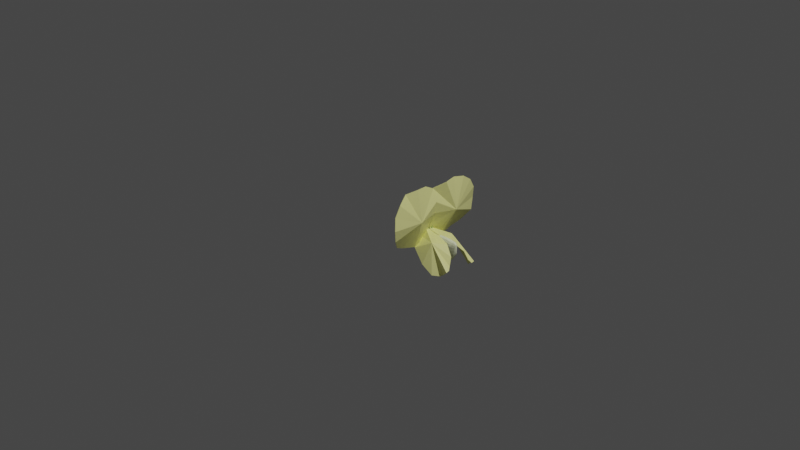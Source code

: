 # Source: CowpeaFlower_open_yellow.blend  (saved by Blender 3.4.6; exported with 4.5.12 LTS)
import bpy
from mathutils import Matrix  # noqa: F401  (used for matrix-valued properties, if any)

bpy.ops.wm.read_factory_settings(use_empty=True)
scene = bpy.context.scene
scene.name = 'Scene'

# ---- collections
col_collection = bpy.data.collections.new('Collection'); scene.collection.children.link(col_collection)

# ---- materials (node trees are filled in below, after node groups)
mat_material_002 = bpy.data.materials.new('Material.002')
mat_material_002.use_transparent_shadow = False
mat_material_003 = bpy.data.materials.new('Material.003')
mat_material_003.alpha_threshold = 0.0
mat_material_003.use_transparent_shadow = False
mat_material_003.roughness = 0.5
mat_material_003.line_color = (0.0, 0.0, 0.0, 1.0)
mat_material_004 = bpy.data.materials.new('Material.004')
mat_material_004.use_transparent_shadow = False

# ---- material node trees
mat_material_002.use_nodes = True; mat_material_002.node_tree.nodes.clear()
_N = mat_material_002.node_tree.nodes; _L = mat_material_002.node_tree.links
n0 = _N.new('ShaderNodeBsdfPrincipled'); n0.name = 'Principled BSDF'; n0.location = (10, 300)
n0.distribution = 'GGX'
n0.subsurface_method = 'RANDOM_WALK_SKIN'
n0.inputs[0].default_value = (0.9216, 0.9165, 0.3444, 1.0)
n0.inputs[3].default_value = 1.45
n0.inputs[27].default_value = (0.0, 0.0, 0.0, 1.0)
n0.inputs[28].default_value = 1.0
n1 = _N.new('ShaderNodeOutputMaterial'); n1.name = 'Material Output'; n1.location = (300, 300)
_L.new(n0.outputs[0], n1.inputs[0])
n1.is_active_output = True
mat_material_003.use_nodes = True; mat_material_003.node_tree.nodes.clear()
_N = mat_material_003.node_tree.nodes; _L = mat_material_003.node_tree.links
n0 = _N.new('ShaderNodeOutputMaterial'); n0.name = 'Material Output'; n0.location = (300, 300)
n1 = _N.new('ShaderNodeBsdfPrincipled'); n1.name = 'Principled BSDF'; n1.location = (10, 300)
n1.distribution = 'GGX'
n1.subsurface_method = 'RANDOM_WALK_SKIN'
n1.inputs[0].default_value = (0.9541, 1.0, 0.6766, 1.0)
n1.inputs[3].default_value = 1.45
n1.inputs[27].default_value = (0.0, 0.0, 0.0, 1.0)
n1.inputs[28].default_value = 1.0
_L.new(n1.outputs[0], n0.inputs[0])
n0.is_active_output = True
mat_material_004.use_nodes = True; mat_material_004.node_tree.nodes.clear()
_N = mat_material_004.node_tree.nodes; _L = mat_material_004.node_tree.links
n0 = _N.new('ShaderNodeBsdfPrincipled'); n0.name = 'Principled BSDF'; n0.location = (10, 300)
n0.distribution = 'GGX'
n0.subsurface_method = 'RANDOM_WALK_SKIN'
n0.inputs[0].default_value = (0.341, 0.4969, 0.1692, 1.0)
n0.inputs[3].default_value = 1.45
n0.inputs[27].default_value = (0.0, 0.0, 0.0, 1.0)
n0.inputs[28].default_value = 1.0
n1 = _N.new('ShaderNodeOutputMaterial'); n1.name = 'Material Output'; n1.location = (300, 300)
_L.new(n0.outputs[0], n1.inputs[0])
n1.is_active_output = True

# ---- world
world_world = bpy.data.worlds.new('World'); scene.world = world_world
world_world.use_nodes = True; world_world.node_tree.nodes.clear()
_N = world_world.node_tree.nodes; _L = world_world.node_tree.links
n0 = _N.new('ShaderNodeOutputWorld'); n0.name = 'World Output'; n0.location = (300, 300)
n1 = _N.new('ShaderNodeBackground'); n1.name = 'Background'; n1.location = (10, 300)
n1.inputs[0].default_value = (0.05088, 0.05088, 0.05088, 1.0)
_L.new(n1.outputs[0], n0.inputs[0])
n0.is_active_output = True
world_world.color = (0.05088, 0.05088, 0.05088)
world_world.use_sun_shadow = False
world_world.sun_shadow_jitter_overblur = 0.0

# ---- cameras
cam_camera = bpy.data.cameras.new('Camera')
cam_camera.clip_end = 100.0
cam_camera.ortho_scale = 7.314

# ---- lights
light_light = bpy.data.lights.new('Light', 'POINT')
light_light.transmission_factor = 0.0
light_light.energy = 1000.0
light_light.shadow_soft_size = 0.1
light_light.shadow_maximum_resolution = 0.006
light_light.use_absolute_resolution = True

# ---- meshes
me_circle = bpy.data.meshes.new('Circle')
me_circle.from_pydata([(-0.05593, -0.001766, 0.1739), (-0.05238, 0.9983, 0.03514), (-0.4427, 0.922, 0.04998), (-0.7621, 0.7054, 0.04673), (-0.9647, 0.3814, 0.0444), (-1.023, -0.0007238, 0.02252), (-0.9892, -0.3835, 0.05763), (-0.7794, -0.7069, -0.04427), (-0.4019, -0.6899, 0.05293), (-0.01432, -0.6876, 0.04735), (0.3834, -0.6599, -0.00255), (0.6279, -0.658, -0.03013), (0.8672, -0.3435, -0.008532), (1.01, -0.1297, -0.009201), (0.8462, 0.3824, -0.03271), (0.6807, 0.7063, -0.000336), (0.3255, 0.9221, 0.07728), (-0.002053, -1.37, 0.1378), (0.02292, -2.369, 0.09795), (-0.3493, -2.312, 0.03933), (-0.6698, -2.111, 0.004131), (-0.8688, -1.797, -0.06549), (-0.9688, -1.419, -0.01011), (-0.9344, -1.034, -0.0435), (-0.7711, -0.7014, -0.04265), (-0.3931, -0.6997, 0.05406), (-0.005338, -0.6824, 0.04665), (0.3936, -0.6898, -0.004445), (0.6376, -0.6794, -0.03089), (0.8926, -0.9815, -0.01008), (1.05, -1.187, -0.005278), (0.9129, -1.707, -0.006934), (0.7513, -2.04, 0.02512), (0.4111, -2.274, 0.09022), (0.6625, -1.081, 0.2595), (0.6455, -0.7673, 0.4286), (0.5905, -0.6795, 0.2779), (0.5718, -0.6269, 0.1545), (0.5758, -0.6413, 0.03119), (0.5811, -0.7364, -0.04579), (0.7901, -0.9001, -0.01238), (0.9289, -1.065, 0.005479), (1.065, -1.193, -0.003932), (1.289, -1.376, 0.2707), (1.428, -1.389, 0.4898), (1.388, -1.262, 0.5982), (1.243, -1.293, 0.6717), (1.121, -1.293, 0.7166), (1.085, -1.189, 0.7131), (1.032, -1.075, 0.6666), (0.834, -0.9176, 0.6008), (0.6161, -0.239, 0.258), (0.6387, -0.5531, 0.4286), (0.5894, -0.6441, 0.2779), (0.5741, -0.6978, 0.1543), (0.5773, -0.6832, 0.03077), (0.5759, -0.588, -0.04395), (0.7733, -0.4114, -0.007906), (0.9013, -0.2386, 0.00554), (1.028, -0.1022, -0.007675), (1.11, 0.06383, 0.2553), (1.324, 0.01231, 0.4862), (1.371, -0.08666, 0.6056), (1.238, -0.08355, 0.6616), (1.146, -0.1082, 0.709), (1.154, -0.2249, 0.7183), (1.061, -0.3115, 0.675), (0.8092, -0.3995, 0.6079), (0.7331, -0.6329, -0.1441), (0.7489, -0.6327, -0.1626), (0.7489, -0.6327, -0.1626), (0.8231, -0.5992, -0.1659), (0.7542, -0.6206, -0.1627), (0.7702, -0.61, -0.1635), (0.7944, -0.6025, -0.1646), (0.8505, -0.6253, 0.5708), (0.8254, -0.6311, 0.5714), (0.8406, -0.626, 0.5711), (0.8325, -0.6273, 0.5713), (0.8272, -0.6291, 0.5713), (0.8073, -0.6622, -0.1665), (0.7492, -0.6403, -0.1628), (0.7854, -0.6611, -0.1654), (0.7666, -0.6565, -0.1642), (0.7539, -0.6492, -0.1632), (0.8254, -0.6324, 0.5714), (0.8446, -0.6356, 0.571), (0.8269, -0.6338, 0.5714), (0.831, -0.6349, 0.5713), (0.8372, -0.6355, 0.5712), (0.8334, -0.5989, -0.1663), (0.8991, -0.6238, -0.1689), (0.8582, -0.6001, -0.1672), (0.8795, -0.6053, -0.168), (0.8938, -0.6136, -0.1686), (0.8779, -0.6288, 0.5694), (0.8541, -0.6252, 0.5706), (0.876, -0.6272, 0.5695), (0.8708, -0.6259, 0.5698), (0.8631, -0.6252, 0.5702), (0.8995, -0.6344, -0.1691), (0.8409, -0.6611, -0.1678), (0.8953, -0.644, -0.1691), (0.8828, -0.6525, -0.1689), (0.8637, -0.6585, -0.1685), (0.8564, -0.6352, 0.5706), (0.8779, -0.6305, 0.5694), (0.8647, -0.6346, 0.5702), (0.8717, -0.6335, 0.5698), (0.8764, -0.6321, 0.5695), (0.7226, -0.633, -0.1177), (0.7033, -0.6332, -0.07435), (0.6514, -0.634, 0.02477), (0.5968, -0.635, 0.156), (0.56, -0.6355, 0.2775), (0.5237, -0.6363, 0.3842), (0.5208, -0.6366, 0.461), (0.5435, -0.5841, 0.4603), (0.5503, -0.5818, 0.3822), (0.5835, -0.5851, 0.275), (0.6171, -0.592, 0.1537), (0.6671, -0.6004, 0.02323), (0.7141, -0.6093, -0.07477), (0.7293, -0.6134, -0.1168), (0.7399, -0.6169, -0.1442), (0.7542, -0.6206, -0.1627), (0.619, -0.5379, 0.4557), (0.6346, -0.5336, 0.3739), (0.6533, -0.5408, 0.2679), (0.6773, -0.5542, 0.1466), (0.7139, -0.5708, 0.01797), (0.7467, -0.5883, -0.07713), (0.7524, -0.5945, -0.1159), (0.7608, -0.6026, -0.1452), (0.7702, -0.61, -0.1635), (0.7492, -0.5044, 0.4444), (0.7681, -0.4989, 0.3604), (0.7587, -0.5094, 0.2572), (0.7671, -0.5274, 0.1369), (0.7834, -0.5498, 0.0115), (0.7953, -0.5735, -0.08001), (0.7926, -0.5802, -0.1164), (0.793, -0.5926, -0.1467), (0.7944, -0.6025, -0.1646), (0.9242, -0.4886, 0.4268), (0.904, -0.4839, 0.3468), (0.8839, -0.4955, 0.2448), (0.8716, -0.5157, 0.127), (0.864, -0.5407, 0.006197), (0.8519, -0.567, -0.08224), (0.8429, -0.574, -0.1179), (0.8312, -0.5881, -0.1482), (0.8231, -0.5992, -0.1659), (0.5241, -0.6695, 0.4609), (0.5249, -0.6706, 0.3842), (0.561, -0.6672, 0.2775), (0.5977, -0.662, 0.1559), (0.6521, -0.6552, 0.02436), (0.7039, -0.6482, -0.0748), (0.7231, -0.6451, -0.1181), (0.7335, -0.643, -0.1444), (0.7492, -0.6403, -0.1628), (0.7539, -0.6492, -0.1632), (0.7396, -0.6548, -0.145), (0.7295, -0.6596, -0.1184), (0.7135, -0.6657, -0.07624), (0.6659, -0.6799, 0.02216), (0.6151, -0.6935, 0.1537), (0.5811, -0.7042, 0.2756), (0.5471, -0.7106, 0.3828), (0.5501, -0.7079, 0.46), (0.7666, -0.6565, -0.1642), (0.7561, -0.6646, -0.1463), (0.7475, -0.6728, -0.1183), (0.7396, -0.68, -0.07916), (0.7032, -0.7, 0.01693), (0.6628, -0.7192, 0.1478), (0.6361, -0.7344, 0.2702), (0.6109, -0.7431, 0.3769), (0.6074, -0.7394, 0.4566), (0.7854, -0.6611, -0.1654), (0.781, -0.6707, -0.1479), (0.7774, -0.6822, -0.1187), (0.7775, -0.6889, -0.08232), (0.7576, -0.7125, 0.01054), (0.7327, -0.7351, 0.1395), (0.7175, -0.7531, 0.2621), (0.7135, -0.7629, 0.3667), (0.6867, -0.7591, 0.4511), (0.8073, -0.6622, -0.1665), (0.8102, -0.6722, -0.1493), (0.8153, -0.685, -0.1198), (0.8211, -0.6911, -0.08469), (0.8199, -0.7155, 0.005074), (0.8134, -0.739, 0.1309), (0.8125, -0.7576, 0.2526), (0.8269, -0.7674, 0.3553), (0.8176, -0.7627, 0.4384), (1.294, -0.5939, 0.3902), (1.293, -0.5931, 0.3081), (1.215, -0.5973, 0.2118), (1.14, -0.6029, 0.1042), (1.071, -0.6091, -0.001814), (0.999, -0.6156, -0.08519), (0.9636, -0.6185, -0.1248), (0.9315, -0.6211, -0.1515), (0.8991, -0.6238, -0.1689), (0.8938, -0.6136, -0.1686), (0.9246, -0.6076, -0.1511), (0.9568, -0.6016, -0.1238), (0.9889, -0.5955, -0.08472), (1.057, -0.5809, -0.001002), (1.122, -0.5668, 0.1059), (1.192, -0.5551, 0.214), (1.266, -0.5474, 0.3106), (1.268, -0.5499, 0.3925), (0.8795, -0.6053, -0.168), (0.9061, -0.5964, -0.1505), (0.9374, -0.5865, -0.1216), (0.9615, -0.5791, -0.08422), (1.018, -0.5578, 0.0004306), (1.072, -0.5374, 0.1105), (1.128, -0.5207, 0.2203), (1.19, -0.5105, 0.3181), (1.198, -0.5142, 0.3995), (0.8582, -0.6001, -0.1672), (0.878, -0.5895, -0.1497), (0.9038, -0.5762, -0.1196), (0.9206, -0.5689, -0.08363), (0.961, -0.5433, 0.002314), (0.9975, -0.519, 0.1167), (1.035, -0.4996, 0.2297), (1.076, -0.488, 0.3295), (1.094, -0.4921, 0.4099), (0.8334, -0.5989, -0.1663), (0.8449, -0.5877, -0.1487), (0.8609, -0.5735, -0.1184), (0.8721, -0.5664, -0.08277), (0.8925, -0.5398, 0.00484), (0.9087, -0.5145, 0.1239), (0.9286, -0.4942, 0.2404), (0.9527, -0.4824, 0.3419), (0.9782, -0.4869, 0.4214), (0.8995, -0.6344, -0.1691), (0.932, -0.6351, -0.1518), (0.9642, -0.6358, -0.1251), (0.9998, -0.6365, -0.08556), (1.072, -0.6386, -0.002155), (1.142, -0.6406, 0.1042), (1.216, -0.6416, 0.2118), (1.295, -0.6409, 0.3081), (1.295, -0.64, 0.3902), (1.274, -0.6819, 0.3923), (1.273, -0.6844, 0.3104), (1.198, -0.6817, 0.2138), (1.127, -0.6747, 0.1057), (1.061, -0.6653, -0.002081), (0.9918, -0.6555, -0.08583), (0.9592, -0.6516, -0.1248), (0.9267, -0.6479, -0.1519), (0.8953, -0.644, -0.1691), (1.212, -0.7187, 0.3987), (1.206, -0.7227, 0.3173), (1.141, -0.7169, 0.2196), (1.083, -0.7047, 0.1095), (1.027, -0.6888, -0.001599), (0.9679, -0.6721, -0.08613), (0.9427, -0.6666, -0.1234), (0.9105, -0.6593, -0.1517), (0.8828, -0.6525, -0.1689), (1.119, -0.745, 0.4084), (1.102, -0.7502, 0.3277), (1.056, -0.742, 0.2282), (1.016, -0.7259, 0.1146), (0.9759, -0.7053, -0.0008498), (0.9313, -0.6839, -0.08637), (0.9132, -0.6781, -0.122), (0.8852, -0.6673, -0.1514), (0.8637, -0.6585, -0.1685), (1.014, -0.7565, 0.4192), (0.9857, -0.7624, 0.3394), (0.9579, -0.753, 0.2381), (0.9352, -0.7351, 0.1205), (0.9137, -0.7125, 0.0005026), (0.8872, -0.689, -0.08627), (0.8744, -0.6831, -0.1213), (0.8551, -0.6708, -0.1508), (0.8409, -0.6611, -0.1678), (0.5719, -0.6375, 0.5473), (0.5843, -0.6677, 0.5464), (0.6208, -0.6806, 0.5444), (0.6856, -0.688, 0.543), (0.762, -0.6889, 0.5441), (1.1, -0.5941, 0.5193), (1.054, -0.5794, 0.5238), (0.9773, -0.5711, 0.5315), (0.8777, -0.5705, 0.5413), (1.115, -0.6321, 0.5179), (0.5851, -0.6151, 0.5464), (0.6364, -0.5949, 0.5441), (0.7305, -0.5795, 0.5433), (0.8364, -0.5718, 0.5436), (0.5729, -0.6514, 0.5472), (1.114, -0.6126, 0.5179), (1.102, -0.65, 0.5191), (1.061, -0.666, 0.5231), (0.9904, -0.6782, 0.5301), (0.8982, -0.6846, 0.5397), (0.5329, -0.6006, 0.5065), (0.6032, -0.5672, 0.5024), (0.7395, -0.542, 0.4939), (0.8803, -0.5302, 0.4852), (0.5187, -0.6614, 0.507), (1.204, -0.6032, 0.454), (1.188, -0.6659, 0.4558), (1.136, -0.6924, 0.4611), (1.054, -0.7116, 0.4693), (0.9546, -0.7206, 0.4793), (0.5152, -0.638, 0.5072), (0.5419, -0.6886, 0.5058), (0.5972, -0.7105, 0.5022), (0.6838, -0.7236, 0.4973), (0.7898, -0.7258, 0.4912), (1.184, -0.572, 0.4559), (1.126, -0.5468, 0.4616), (1.035, -0.5316, 0.4707), (0.928, -0.5287, 0.4813), (1.205, -0.6361, 0.454)], [], [(0, 1, 2), (0, 2, 3), (0, 3, 4), (0, 4, 5), (0, 5, 6), (0, 6, 7), (0, 7, 8), (0, 8, 9), (0, 9, 10), (0, 10, 11), (0, 11, 12), (0, 12, 13), (0, 13, 14), (0, 14, 15), (0, 15, 16), (0, 16, 1), (17, 18, 19), (17, 19, 20), (17, 20, 21), (17, 21, 22), (17, 22, 23), (17, 23, 24), (17, 24, 25), (17, 25, 26), (17, 26, 27), (17, 27, 28), (17, 28, 29), (17, 29, 30), (17, 30, 31), (17, 31, 32), (17, 32, 33), (17, 33, 18), (34, 35, 36), (34, 36, 37), (34, 37, 38), (34, 38, 39), (34, 39, 40), (34, 40, 41), (34, 41, 42), (34, 42, 43), (34, 43, 44), (34, 44, 45), (34, 45, 46), (34, 46, 47), (34, 47, 48), (34, 48, 49), (34, 49, 50), (34, 50, 35), (51, 52, 53), (51, 53, 54), (51, 54, 55), (51, 55, 56), (51, 56, 57), (51, 57, 58), (51, 58, 59), (51, 59, 60), (51, 60, 61), (51, 61, 62), (51, 62, 63), (51, 63, 64), (51, 64, 65), (51, 65, 66), (51, 66, 67), (51, 67, 52), (288, 302, 85, 76), (296, 301, 75, 96), (100, 91, 206, 243), (288, 76, 79, 298), (298, 79, 78, 299), (299, 78, 77, 300), (300, 77, 75, 301), (100, 102, 103, 104, 101, 80, 82, 83, 84, 81, 70, 72, 73, 74, 71, 90, 92, 93, 94, 91), (161, 81, 84, 162), (162, 84, 83, 171), (171, 83, 82, 180), (180, 82, 80, 189), (287, 189, 80, 101), (206, 91, 94, 207), (207, 94, 93, 216), (216, 93, 92, 225), (225, 92, 90, 234), (95, 97, 98, 99, 96, 75, 77, 78, 79, 76, 85, 87, 88, 89, 86, 105, 107, 108, 109, 106), (297, 106, 109, 304), (304, 109, 108, 305), (305, 108, 107, 306), (306, 107, 105, 307), (297, 303, 95, 106), (243, 206, 205, 244), (244, 205, 204, 245), (245, 204, 203, 246), (246, 203, 202, 247), (247, 202, 201, 248), (248, 201, 200, 249), (249, 200, 199, 250), (250, 199, 198, 251), (104, 278, 287, 101), (278, 277, 286, 287), (277, 276, 285, 286), (276, 275, 284, 285), (275, 274, 283, 284), (274, 273, 282, 283), (273, 272, 281, 282), (272, 271, 280, 281), (271, 270, 279, 280), (103, 269, 278, 104), (269, 268, 277, 278), (268, 267, 276, 277), (267, 266, 275, 276), (266, 265, 274, 275), (265, 264, 273, 274), (264, 263, 272, 273), (263, 262, 271, 272), (262, 261, 270, 271), (102, 260, 269, 103), (260, 259, 268, 269), (259, 258, 267, 268), (258, 257, 266, 267), (257, 256, 265, 266), (256, 255, 264, 265), (255, 254, 263, 264), (254, 253, 262, 263), (253, 252, 261, 262), (100, 243, 260, 102), (243, 244, 259, 260), (244, 245, 258, 259), (245, 246, 257, 258), (246, 247, 256, 257), (247, 248, 255, 256), (248, 249, 254, 255), (249, 250, 253, 254), (250, 251, 252, 253), (325, 233, 242, 326), (233, 232, 241, 242), (232, 231, 240, 241), (231, 230, 239, 240), (230, 229, 238, 239), (229, 228, 237, 238), (228, 227, 236, 237), (227, 226, 235, 236), (226, 225, 234, 235), (324, 224, 233, 325), (224, 223, 232, 233), (223, 222, 231, 232), (222, 221, 230, 231), (221, 220, 229, 230), (220, 219, 228, 229), (219, 218, 227, 228), (218, 217, 226, 227), (217, 216, 225, 226), (323, 215, 224, 324), (215, 214, 223, 224), (214, 213, 222, 223), (213, 212, 221, 222), (212, 211, 220, 221), (211, 210, 219, 220), (210, 209, 218, 219), (209, 208, 217, 218), (208, 207, 216, 217), (313, 198, 215, 323), (198, 199, 214, 215), (199, 200, 213, 214), (200, 201, 212, 213), (201, 202, 211, 212), (202, 203, 210, 211), (203, 204, 209, 210), (204, 205, 208, 209), (205, 206, 207, 208), (317, 322, 197, 279), (279, 197, 196, 280), (280, 196, 195, 281), (281, 195, 194, 282), (282, 194, 193, 283), (283, 193, 192, 284), (284, 192, 191, 285), (285, 191, 190, 286), (286, 190, 189, 287), (321, 188, 197, 322), (188, 187, 196, 197), (187, 186, 195, 196), (186, 185, 194, 195), (185, 184, 193, 194), (184, 183, 192, 193), (183, 182, 191, 192), (182, 181, 190, 191), (181, 180, 189, 190), (320, 179, 188, 321), (179, 178, 187, 188), (178, 177, 186, 187), (177, 176, 185, 186), (176, 175, 184, 185), (175, 174, 183, 184), (174, 173, 182, 183), (173, 172, 181, 182), (172, 171, 180, 181), (319, 170, 179, 320), (170, 169, 178, 179), (169, 168, 177, 178), (168, 167, 176, 177), (167, 166, 175, 176), (166, 165, 174, 175), (165, 164, 173, 174), (164, 163, 172, 173), (163, 162, 171, 172), (312, 153, 170, 319), (153, 154, 169, 170), (154, 155, 168, 169), (155, 156, 167, 168), (156, 157, 166, 167), (157, 158, 165, 166), (158, 159, 164, 165), (159, 160, 163, 164), (160, 161, 162, 163), (74, 143, 152, 71), (143, 142, 151, 152), (142, 141, 150, 151), (141, 140, 149, 150), (140, 139, 148, 149), (139, 138, 147, 148), (138, 137, 146, 147), (137, 136, 145, 146), (136, 135, 144, 145), (73, 134, 143, 74), (134, 133, 142, 143), (133, 132, 141, 142), (132, 131, 140, 141), (131, 130, 139, 140), (130, 129, 138, 139), (129, 128, 137, 138), (128, 127, 136, 137), (127, 126, 135, 136), (72, 125, 134, 73), (125, 124, 133, 134), (124, 123, 132, 133), (123, 122, 131, 132), (122, 121, 130, 131), (121, 120, 129, 130), (120, 119, 128, 129), (119, 118, 127, 128), (118, 117, 126, 127), (70, 69, 125, 72), (69, 68, 124, 125), (68, 110, 123, 124), (110, 111, 122, 123), (111, 112, 121, 122), (112, 113, 120, 121), (113, 114, 119, 120), (114, 115, 118, 119), (115, 116, 117, 118), (90, 71, 152, 234), (234, 152, 151, 235), (235, 151, 150, 236), (236, 150, 149, 237), (237, 149, 148, 238), (238, 148, 147, 239), (239, 147, 146, 240), (240, 146, 145, 241), (241, 145, 144, 242), (70, 81, 161, 69), (69, 161, 160, 68), (68, 160, 159, 110), (110, 159, 158, 111), (111, 158, 157, 112), (112, 157, 156, 113), (113, 156, 155, 114), (114, 155, 154, 115), (115, 154, 153, 116), (85, 302, 289, 87), (87, 289, 290, 88), (88, 290, 291, 89), (89, 291, 292, 86), (105, 86, 292, 307), (95, 303, 293, 97), (97, 293, 294, 98), (98, 294, 295, 99), (99, 295, 296, 96), (327, 313, 303, 297), (316, 306, 307, 317), (315, 305, 306, 316), (314, 304, 305, 315), (327, 297, 304, 314), (310, 300, 301, 311), (309, 299, 300, 310), (308, 298, 299, 309), (318, 288, 298, 308), (326, 311, 301, 296), (318, 312, 302, 288), (116, 153, 312, 318), (242, 144, 311, 326), (116, 318, 308, 117), (117, 308, 309, 126), (126, 309, 310, 135), (135, 310, 311, 144), (251, 327, 314, 252), (252, 314, 315, 261), (261, 315, 316, 270), (270, 316, 317, 279), (251, 198, 313, 327), (302, 312, 319, 289), (289, 319, 320, 290), (290, 320, 321, 291), (291, 321, 322, 292), (307, 292, 322, 317), (303, 313, 323, 293), (293, 323, 324, 294), (294, 324, 325, 295), (295, 325, 326, 296)])
me_circle.polygons.foreach_set('material_index', [0, 0, 0, 0, 0, 0, 0, 0, 0, 0, 0, 0, 0, 0, 0, 0, 0, 0, 0, 0, 0, 0, 0, 0, 0, 0, 0, 0, 0, 0, 0, 0, 0, 0, 0, 0, 0, 0, 0, 0, 0, 0, 0, 0, 0, 0, 0, 0, 0, 0, 0, 0, 0, 0, 0, 0, 0, 0, 0, 0, 0, 0, 0, 0, 1, 1, 1, 1, 1, 1, 1, 1, 1, 1, 1, 1, 1, 1, 1, 1, 1, 1, 1, 1, 1, 1, 1, 1, 1, 1, 1, 1, 1, 1, 1, 1, 1, 1, 1, 1, 1, 1, 1, 1, 1, 1, 1, 1, 1, 1, 1, 1, 1, 1, 1, 1, 1, 1, 1, 1, 1, 1, 1, 1, 1, 1, 1, 1, 1, 1, 1, 1, 1, 1, 1, 1, 1, 1, 1, 1, 1, 1, 1, 1, 1, 1, 1, 1, 1, 1, 1, 1, 1, 1, 1, 1, 1, 1, 1, 1, 1, 1, 1, 1, 1, 1, 1, 1, 1, 1, 1, 1, 1, 1, 1, 1, 1, 1, 1, 1, 1, 1, 1, 1, 1, 1, 1, 1, 1, 1, 1, 1, 1, 1, 1, 1, 1, 1, 1, 1, 1, 1, 1, 1, 1, 1, 1, 1, 1, 1, 1, 1, 1, 1, 1, 1, 1, 1, 1, 1, 1, 1, 1, 1, 1, 1, 1, 1, 1, 1, 1, 1, 1, 1, 1, 1, 1, 1, 1, 1, 1, 1, 1, 1, 1, 1, 1, 1, 1, 1, 1, 1, 1, 1, 1, 1, 1, 1, 1, 1, 1, 1, 1, 1, 1, 1, 1, 1, 1, 1, 1, 1, 1, 1, 1, 1, 1, 1, 1, 1, 1, 1, 1, 1, 1, 1, 1, 1, 1, 1, 1, 1, 1, 1, 1, 1, 1, 1, 1, 1, 1, 1, 1, 1, 1, 1])
_uv = me_circle.uv_layers.new(name='UVMap')
_uv.uv.foreach_set('vector', [0.5, 0.5, 0.5, 1.0, 0.3087, 0.9619, 0.5, 0.5, 0.3087, 0.9619, 0.1464, 0.8536, 0.5, 0.5, 0.1464, 0.8536, 0.03806, 0.6913, 0.5, 0.5, 0.03806, 0.6913, 0.0, 0.5, 0.5, 0.5, 0.0, 0.5, 0.03806, 0.3087, 0.5, 0.5, 0.03806, 0.3087, 0.1464, 0.1464, 0.5, 0.5, 0.1464, 0.1464, 0.3087, 0.03806, 0.5, 0.5, 0.3087, 0.03806, 0.5, 0.0, 0.5, 0.5, 0.5, 0.0, 0.6913, 0.03806, 0.5, 0.5, 0.6913, 0.03806, 0.8536, 0.1464, 0.5, 0.5, 0.8536, 0.1464, 0.9619, 0.3087, 0.5, 0.5, 0.9619, 0.3087, 1.0, 0.5, 0.5, 0.5, 1.0, 0.5, 0.9619, 0.6913, 0.5, 0.5, 0.9619, 0.6913, 0.8536, 0.8536, 0.5, 0.5, 0.8536, 0.8536, 0.6913, 0.9619, 0.5, 0.5, 0.6913, 0.9619, 0.5, 1.0, 0.5, 0.5, 0.5, 1.0, 0.3087, 0.9619, 0.5, 0.5, 0.3087, 0.9619, 0.1464, 0.8536, 0.5, 0.5, 0.1464, 0.8536, 0.03806, 0.6913, 0.5, 0.5, 0.03806, 0.6913, 0.0, 0.5, 0.5, 0.5, 0.0, 0.5, 0.03806, 0.3087, 0.5, 0.5, 0.03806, 0.3087, 0.1464, 0.1464, 0.5, 0.5, 0.1464, 0.1464, 0.3087, 0.03806, 0.5, 0.5, 0.3087, 0.03806, 0.5, 0.0, 0.5, 0.5, 0.5, 0.0, 0.6913, 0.03806, 0.5, 0.5, 0.6913, 0.03806, 0.8536, 0.1464, 0.5, 0.5, 0.8536, 0.1464, 0.9619, 0.3087, 0.5, 0.5, 0.9619, 0.3087, 1.0, 0.5, 0.5, 0.5, 1.0, 0.5, 0.9619, 0.6913, 0.5, 0.5, 0.9619, 0.6913, 0.8536, 0.8536, 0.5, 0.5, 0.8536, 0.8536, 0.6913, 0.9619, 0.5, 0.5, 0.6913, 0.9619, 0.5, 1.0, 0.5, 0.5, 0.5, 1.0, 0.3087, 0.9619, 0.5, 0.5, 0.3087, 0.9619, 0.1464, 0.8536, 0.5, 0.5, 0.1464, 0.8536, 0.03806, 0.6913, 0.5, 0.5, 0.03806, 0.6913, 0.0, 0.5, 0.5, 0.5, 0.0, 0.5, 0.03806, 0.3087, 0.5, 0.5, 0.03806, 0.3087, 0.1464, 0.1464, 0.5, 0.5, 0.1464, 0.1464, 0.3087, 0.03806, 0.5, 0.5, 0.3087, 0.03806, 0.5, 0.0, 0.5, 0.5, 0.5, 0.0, 0.6913, 0.03806, 0.5, 0.5, 0.6913, 0.03806, 0.8536, 0.1464, 0.5, 0.5, 0.8536, 0.1464, 0.9619, 0.3087, 0.5, 0.5, 0.9619, 0.3087, 1.0, 0.5, 0.5, 0.5, 1.0, 0.5, 0.9619, 0.6913, 0.5, 0.5, 0.9619, 0.6913, 0.8536, 0.8536, 0.5, 0.5, 0.8536, 0.8536, 0.6913, 0.9619, 0.5, 0.5, 0.6913, 0.9619, 0.5, 1.0, 0.5, 0.5, 0.5, 1.0, 0.3087, 0.9619, 0.5, 0.5, 0.3087, 0.9619, 0.1464, 0.8536, 0.5, 0.5, 0.1464, 0.8536, 0.03806, 0.6913, 0.5, 0.5, 0.03806, 0.6913, 0.0, 0.5, 0.5, 0.5, 0.0, 0.5, 0.03806, 0.3087, 0.5, 0.5, 0.03806, 0.3087, 0.1464, 0.1464, 0.5, 0.5, 0.1464, 0.1464, 0.3087, 0.03806, 0.5, 0.5, 0.3087, 0.03806, 0.5, 0.0, 0.5, 0.5, 0.5, 0.0, 0.6913, 0.03806, 0.5, 0.5, 0.6913, 0.03806, 0.8536, 0.1464, 0.5, 0.5, 0.8536, 0.1464, 0.9619, 0.3087, 0.5, 0.5, 0.9619, 0.3087, 1.0, 0.5, 0.5, 0.5, 1.0, 0.5, 0.9619, 0.6913, 0.5, 0.5, 0.9619, 0.6913, 0.8536, 0.8536, 0.5, 0.5, 0.8536, 0.8536, 0.6913, 0.9619, 0.5, 0.5, 0.6913, 0.9619, 0.5, 1.0, 0.7498, 0.7258, 0.7803, 0.7258, 0.7803, 0.75, 0.7498, 0.75, 0.483, 0.7258, 0.5002, 0.7258, 0.5002, 0.75, 0.483, 0.75, 0.2243, 0.5, 0.267, 0.5, 0.267, 0.5, 0.2243, 0.5, 0.7498, 0.7258, 0.7498, 0.75, 0.7021, 0.75, 0.7021, 0.7258, 0.7021, 0.7258, 0.7021, 0.75, 0.625, 0.75, 0.625, 0.7258, 0.625, 0.7258, 0.625, 0.75, 0.5479, 0.75, 0.5479, 0.7258, 0.5479, 0.7258, 0.5479, 0.75, 0.5002, 0.75, 0.5002, 0.7258, 0.375, 0.3493, 0.3826, 0.3113, 0.4041, 0.2791, 0.4363, 0.2576, 0.4743, 0.25, 0.5303, 0.25, 0.5666, 0.2572, 0.5973, 0.2777, 0.6178, 0.3084, 0.625, 0.3447, 0.625, 0.3752, 0.6155, 0.4229, 0.5884, 0.4634, 0.5479, 0.4905, 0.5002, 0.5, 0.483, 0.5, 0.4417, 0.4918, 0.4066, 0.4684, 0.3832, 0.4333, 0.375, 0.392, 0.7803, 0.5, 0.7803, 0.5, 0.8166, 0.5, 0.8166, 0.5, 0.8166, 0.5, 0.8166, 0.5, 0.875, 0.5, 0.875, 0.5, 0.625, 0.25, 0.625, 0.25, 0.5666, 0.25, 0.5666, 0.25, 0.5666, 0.25, 0.5666, 0.25, 0.5303, 0.25, 0.5303, 0.25, 0.4743, 0.25, 0.5303, 0.25, 0.5303, 0.25, 0.4743, 0.25, 0.267, 0.5, 0.267, 0.5, 0.3083, 0.5, 0.3083, 0.5, 0.3083, 0.5, 0.3083, 0.5, 0.375, 0.5, 0.375, 0.5, 0.375, 0.5, 0.375, 0.5, 0.4417, 0.5, 0.4417, 0.5, 0.4417, 0.5, 0.4417, 0.5, 0.483, 0.5, 0.483, 0.5, 0.375, 0.858, 0.3832, 0.8167, 0.4066, 0.7816, 0.4417, 0.7582, 0.483, 0.75, 0.5002, 0.75, 0.5479, 0.7595, 0.5884, 0.7866, 0.6155, 0.8271, 0.625, 0.8748, 0.625, 0.9053, 0.6178, 0.9416, 0.5973, 0.9723, 0.5666, 0.9928, 0.5303, 1.0, 0.4743, 1.0, 0.4363, 0.9924, 0.4041, 0.9709, 0.3826, 0.9387, 0.375, 0.9007, 0.2243, 0.7258, 0.2243, 0.75, 0.1863, 0.75, 0.1863, 0.7258, 0.1863, 0.7258, 0.1863, 0.75, 0.125, 0.75, 0.125, 0.7258, 0.375, 0.02417, 0.375, 0.0, 0.4363, 0.0, 0.4363, 0.02417, 0.4363, 0.02417, 0.4363, 0.0, 0.4743, 0.0, 0.4743, 0.02417, 0.2243, 0.7258, 0.267, 0.7258, 0.267, 0.75, 0.2243, 0.75, 0.2243, 0.5, 0.267, 0.5, 0.267, 0.525, 0.2243, 0.525, 0.2243, 0.525, 0.267, 0.525, 0.267, 0.55, 0.2243, 0.55, 0.2243, 0.55, 0.267, 0.55, 0.267, 0.575, 0.2243, 0.575, 0.2243, 0.575, 0.267, 0.575, 0.267, 0.6, 0.2243, 0.6, 0.2243, 0.6, 0.267, 0.6, 0.267, 0.625, 0.2243, 0.625, 0.2243, 0.625, 0.267, 0.625, 0.267, 0.65, 0.2243, 0.65, 0.2243, 0.65, 0.267, 0.65, 0.267, 0.675, 0.2243, 0.675, 0.2243, 0.675, 0.267, 0.675, 0.267, 0.7, 0.2243, 0.7, 0.4363, 0.25, 0.4363, 0.25, 0.4743, 0.25, 0.4743, 0.25, 0.4363, 0.25, 0.4363, 0.225, 0.4743, 0.225, 0.4743, 0.25, 0.4363, 0.225, 0.4363, 0.2, 0.4743, 0.2, 0.4743, 0.225, 0.4363, 0.2, 0.4363, 0.175, 0.4743, 0.175, 0.4743, 0.2, 0.4363, 0.175, 0.4363, 0.15, 0.4743, 0.15, 0.4743, 0.175, 0.4363, 0.15, 0.4363, 0.125, 0.4743, 0.125, 0.4743, 0.15, 0.4363, 0.125, 0.4363, 0.1, 0.4743, 0.1, 0.4743, 0.125, 0.4363, 0.1, 0.4363, 0.075, 0.4743, 0.075, 0.4743, 0.1, 0.4363, 0.075, 0.4363, 0.05, 0.4743, 0.05, 0.4743, 0.075, 0.375, 0.25, 0.375, 0.25, 0.4363, 0.25, 0.4363, 0.25, 0.375, 0.25, 0.375, 0.225, 0.4363, 0.225, 0.4363, 0.25, 0.375, 0.225, 0.375, 0.2, 0.4363, 0.2, 0.4363, 0.225, 0.375, 0.2, 0.375, 0.175, 0.4363, 0.175, 0.4363, 0.2, 0.375, 0.175, 0.375, 0.15, 0.4363, 0.15, 0.4363, 0.175, 0.375, 0.15, 0.375, 0.125, 0.4363, 0.125, 0.4363, 0.15, 0.375, 0.125, 0.375, 0.1, 0.4363, 0.1, 0.4363, 0.125, 0.375, 0.1, 0.375, 0.075, 0.4363, 0.075, 0.4363, 0.1, 0.375, 0.075, 0.375, 0.05, 0.4363, 0.05, 0.4363, 0.075, 0.1863, 0.5, 0.1863, 0.5, 0.125, 0.5, 0.125, 0.5, 0.1863, 0.5, 0.1863, 0.525, 0.125, 0.525, 0.125, 0.5, 0.1863, 0.525, 0.1863, 0.55, 0.125, 0.55, 0.125, 0.525, 0.1863, 0.55, 0.1863, 0.575, 0.125, 0.575, 0.125, 0.55, 0.1863, 0.575, 0.1863, 0.6, 0.125, 0.6, 0.125, 0.575, 0.1863, 0.6, 0.1863, 0.625, 0.125, 0.625, 0.125, 0.6, 0.1863, 0.625, 0.1863, 0.65, 0.125, 0.65, 0.125, 0.625, 0.1863, 0.65, 0.1863, 0.675, 0.125, 0.675, 0.125, 0.65, 0.1863, 0.675, 0.1863, 0.7, 0.125, 0.7, 0.125, 0.675, 0.2243, 0.5, 0.2243, 0.5, 0.1863, 0.5, 0.1863, 0.5, 0.2243, 0.5, 0.2243, 0.525, 0.1863, 0.525, 0.1863, 0.5, 0.2243, 0.525, 0.2243, 0.55, 0.1863, 0.55, 0.1863, 0.525, 0.2243, 0.55, 0.2243, 0.575, 0.1863, 0.575, 0.1863, 0.55, 0.2243, 0.575, 0.2243, 0.6, 0.1863, 0.6, 0.1863, 0.575, 0.2243, 0.6, 0.2243, 0.625, 0.1863, 0.625, 0.1863, 0.6, 0.2243, 0.625, 0.2243, 0.65, 0.1863, 0.65, 0.1863, 0.625, 0.2243, 0.65, 0.2243, 0.675, 0.1863, 0.675, 0.1863, 0.65, 0.2243, 0.675, 0.2243, 0.7, 0.1863, 0.7, 0.1863, 0.675, 0.4417, 0.7129, 0.4417, 0.7, 0.483, 0.7, 0.483, 0.7129, 0.4417, 0.7, 0.4417, 0.675, 0.483, 0.675, 0.483, 0.7, 0.4417, 0.675, 0.4417, 0.65, 0.483, 0.65, 0.483, 0.675, 0.4417, 0.65, 0.4417, 0.625, 0.483, 0.625, 0.483, 0.65, 0.4417, 0.625, 0.4417, 0.6, 0.483, 0.6, 0.483, 0.625, 0.4417, 0.6, 0.4417, 0.575, 0.483, 0.575, 0.483, 0.6, 0.4417, 0.575, 0.4417, 0.55, 0.483, 0.55, 0.483, 0.575, 0.4417, 0.55, 0.4417, 0.525, 0.483, 0.525, 0.483, 0.55, 0.4417, 0.525, 0.4417, 0.5, 0.483, 0.5, 0.483, 0.525, 0.375, 0.7129, 0.375, 0.7, 0.4417, 0.7, 0.4417, 0.7129, 0.375, 0.7, 0.375, 0.675, 0.4417, 0.675, 0.4417, 0.7, 0.375, 0.675, 0.375, 0.65, 0.4417, 0.65, 0.4417, 0.675, 0.375, 0.65, 0.375, 0.625, 0.4417, 0.625, 0.4417, 0.65, 0.375, 0.625, 0.375, 0.6, 0.4417, 0.6, 0.4417, 0.625, 0.375, 0.6, 0.375, 0.575, 0.4417, 0.575, 0.4417, 0.6, 0.375, 0.575, 0.375, 0.55, 0.4417, 0.55, 0.4417, 0.575, 0.375, 0.55, 0.375, 0.525, 0.4417, 0.525, 0.4417, 0.55, 0.375, 0.525, 0.375, 0.5, 0.4417, 0.5, 0.4417, 0.525, 0.3083, 0.7129, 0.3083, 0.7, 0.375, 0.7, 0.375, 0.7129, 0.3083, 0.7, 0.3083, 0.675, 0.375, 0.675, 0.375, 0.7, 0.3083, 0.675, 0.3083, 0.65, 0.375, 0.65, 0.375, 0.675, 0.3083, 0.65, 0.3083, 0.625, 0.375, 0.625, 0.375, 0.65, 0.3083, 0.625, 0.3083, 0.6, 0.375, 0.6, 0.375, 0.625, 0.3083, 0.6, 0.3083, 0.575, 0.375, 0.575, 0.375, 0.6, 0.3083, 0.575, 0.3083, 0.55, 0.375, 0.55, 0.375, 0.575, 0.3083, 0.55, 0.3083, 0.525, 0.375, 0.525, 0.375, 0.55, 0.3083, 0.525, 0.3083, 0.5, 0.375, 0.5, 0.375, 0.525, 0.267, 0.7129, 0.267, 0.7, 0.3083, 0.7, 0.3083, 0.7129, 0.267, 0.7, 0.267, 0.675, 0.3083, 0.675, 0.3083, 0.7, 0.267, 0.675, 0.267, 0.65, 0.3083, 0.65, 0.3083, 0.675, 0.267, 0.65, 0.267, 0.625, 0.3083, 0.625, 0.3083, 0.65, 0.267, 0.625, 0.267, 0.6, 0.3083, 0.6, 0.3083, 0.625, 0.267, 0.6, 0.267, 0.575, 0.3083, 0.575, 0.3083, 0.6, 0.267, 0.575, 0.267, 0.55, 0.3083, 0.55, 0.3083, 0.575, 0.267, 0.55, 0.267, 0.525, 0.3083, 0.525, 0.3083, 0.55, 0.267, 0.525, 0.267, 0.5, 0.3083, 0.5, 0.3083, 0.525, 0.4743, 0.03709, 0.5303, 0.03709, 0.5303, 0.05, 0.4743, 0.05, 0.4743, 0.05, 0.5303, 0.05, 0.5303, 0.075, 0.4743, 0.075, 0.4743, 0.075, 0.5303, 0.075, 0.5303, 0.1, 0.4743, 0.1, 0.4743, 0.1, 0.5303, 0.1, 0.5303, 0.125, 0.4743, 0.125, 0.4743, 0.125, 0.5303, 0.125, 0.5303, 0.15, 0.4743, 0.15, 0.4743, 0.15, 0.5303, 0.15, 0.5303, 0.175, 0.4743, 0.175, 0.4743, 0.175, 0.5303, 0.175, 0.5303, 0.2, 0.4743, 0.2, 0.4743, 0.2, 0.5303, 0.2, 0.5303, 0.225, 0.4743, 0.225, 0.4743, 0.225, 0.5303, 0.225, 0.5303, 0.25, 0.4743, 0.25, 0.5666, 0.03709, 0.5666, 0.05, 0.5303, 0.05, 0.5303, 0.03709, 0.5666, 0.05, 0.5666, 0.075, 0.5303, 0.075, 0.5303, 0.05, 0.5666, 0.075, 0.5666, 0.1, 0.5303, 0.1, 0.5303, 0.075, 0.5666, 0.1, 0.5666, 0.125, 0.5303, 0.125, 0.5303, 0.1, 0.5666, 0.125, 0.5666, 0.15, 0.5303, 0.15, 0.5303, 0.125, 0.5666, 0.15, 0.5666, 0.175, 0.5303, 0.175, 0.5303, 0.15, 0.5666, 0.175, 0.5666, 0.2, 0.5303, 0.2, 0.5303, 0.175, 0.5666, 0.2, 0.5666, 0.225, 0.5303, 0.225, 0.5303, 0.2, 0.5666, 0.225, 0.5666, 0.25, 0.5303, 0.25, 0.5303, 0.225, 0.625, 0.03709, 0.625, 0.05, 0.5666, 0.05, 0.5666, 0.03709, 0.625, 0.05, 0.625, 0.075, 0.5666, 0.075, 0.5666, 0.05, 0.625, 0.075, 0.625, 0.1, 0.5666, 0.1, 0.5666, 0.075, 0.625, 0.1, 0.625, 0.125, 0.5666, 0.125, 0.5666, 0.1, 0.625, 0.125, 0.625, 0.15, 0.5666, 0.15, 0.5666, 0.125, 0.625, 0.15, 0.625, 0.175, 0.5666, 0.175, 0.5666, 0.15, 0.625, 0.175, 0.625, 0.2, 0.5666, 0.2, 0.5666, 0.175, 0.625, 0.2, 0.625, 0.225, 0.5666, 0.225, 0.5666, 0.2, 0.625, 0.225, 0.625, 0.25, 0.5666, 0.25, 0.5666, 0.225, 0.8166, 0.7129, 0.8166, 0.7, 0.875, 0.7, 0.875, 0.7129, 0.8166, 0.7, 0.8166, 0.675, 0.875, 0.675, 0.875, 0.7, 0.8166, 0.675, 0.8166, 0.65, 0.875, 0.65, 0.875, 0.675, 0.8166, 0.65, 0.8166, 0.625, 0.875, 0.625, 0.875, 0.65, 0.8166, 0.625, 0.8166, 0.6, 0.875, 0.6, 0.875, 0.625, 0.8166, 0.6, 0.8166, 0.575, 0.875, 0.575, 0.875, 0.6, 0.8166, 0.575, 0.8166, 0.55, 0.875, 0.55, 0.875, 0.575, 0.8166, 0.55, 0.8166, 0.525, 0.875, 0.525, 0.875, 0.55, 0.8166, 0.525, 0.8166, 0.5, 0.875, 0.5, 0.875, 0.525, 0.7803, 0.7129, 0.7803, 0.7, 0.8166, 0.7, 0.8166, 0.7129, 0.7803, 0.7, 0.7803, 0.675, 0.8166, 0.675, 0.8166, 0.7, 0.7803, 0.675, 0.7803, 0.65, 0.8166, 0.65, 0.8166, 0.675, 0.7803, 0.65, 0.7803, 0.625, 0.8166, 0.625, 0.8166, 0.65, 0.7803, 0.625, 0.7803, 0.6, 0.8166, 0.6, 0.8166, 0.625, 0.7803, 0.6, 0.7803, 0.575, 0.8166, 0.575, 0.8166, 0.6, 0.7803, 0.575, 0.7803, 0.55, 0.8166, 0.55, 0.8166, 0.575, 0.7803, 0.55, 0.7803, 0.525, 0.8166, 0.525, 0.8166, 0.55, 0.7803, 0.525, 0.7803, 0.5, 0.8166, 0.5, 0.8166, 0.525, 0.5479, 0.5, 0.5479, 0.5, 0.5002, 0.5, 0.5002, 0.5, 0.5479, 0.5, 0.5479, 0.525, 0.5002, 0.525, 0.5002, 0.5, 0.5479, 0.525, 0.5479, 0.55, 0.5002, 0.55, 0.5002, 0.525, 0.5479, 0.55, 0.5479, 0.575, 0.5002, 0.575, 0.5002, 0.55, 0.5479, 0.575, 0.5479, 0.6, 0.5002, 0.6, 0.5002, 0.575, 0.5479, 0.6, 0.5479, 0.625, 0.5002, 0.625, 0.5002, 0.6, 0.5479, 0.625, 0.5479, 0.65, 0.5002, 0.65, 0.5002, 0.625, 0.5479, 0.65, 0.5479, 0.675, 0.5002, 0.675, 0.5002, 0.65, 0.5479, 0.675, 0.5479, 0.7, 0.5002, 0.7, 0.5002, 0.675, 0.625, 0.5, 0.625, 0.5, 0.5479, 0.5, 0.5479, 0.5, 0.625, 0.5, 0.625, 0.525, 0.5479, 0.525, 0.5479, 0.5, 0.625, 0.525, 0.625, 0.55, 0.5479, 0.55, 0.5479, 0.525, 0.625, 0.55, 0.625, 0.575, 0.5479, 0.575, 0.5479, 0.55, 0.625, 0.575, 0.625, 0.6, 0.5479, 0.6, 0.5479, 0.575, 0.625, 0.6, 0.625, 0.625, 0.5479, 0.625, 0.5479, 0.6, 0.625, 0.625, 0.625, 0.65, 0.5479, 0.65, 0.5479, 0.625, 0.625, 0.65, 0.625, 0.675, 0.5479, 0.675, 0.5479, 0.65, 0.625, 0.675, 0.625, 0.7, 0.5479, 0.7, 0.5479, 0.675, 0.7021, 0.5, 0.7021, 0.5, 0.625, 0.5, 0.625, 0.5, 0.7021, 0.5, 0.7021, 0.525, 0.625, 0.525, 0.625, 0.5, 0.7021, 0.525, 0.7021, 0.55, 0.625, 0.55, 0.625, 0.525, 0.7021, 0.55, 0.7021, 0.575, 0.625, 0.575, 0.625, 0.55, 0.7021, 0.575, 0.7021, 0.6, 0.625, 0.6, 0.625, 0.575, 0.7021, 0.6, 0.7021, 0.625, 0.625, 0.625, 0.625, 0.6, 0.7021, 0.625, 0.7021, 0.65, 0.625, 0.65, 0.625, 0.625, 0.7021, 0.65, 0.7021, 0.675, 0.625, 0.675, 0.625, 0.65, 0.7021, 0.675, 0.7021, 0.7, 0.625, 0.7, 0.625, 0.675, 0.7498, 0.5, 0.7498, 0.5, 0.7021, 0.5, 0.7021, 0.5, 0.7498, 0.5, 0.7498, 0.525, 0.7021, 0.525, 0.7021, 0.5, 0.7498, 0.525, 0.7498, 0.55, 0.7021, 0.55, 0.7021, 0.525, 0.7498, 0.55, 0.7498, 0.575, 0.7021, 0.575, 0.7021, 0.55, 0.7498, 0.575, 0.7498, 0.6, 0.7021, 0.6, 0.7021, 0.575, 0.7498, 0.6, 0.7498, 0.625, 0.7021, 0.625, 0.7021, 0.6, 0.7498, 0.625, 0.7498, 0.65, 0.7021, 0.65, 0.7021, 0.625, 0.7498, 0.65, 0.7498, 0.675, 0.7021, 0.675, 0.7021, 0.65, 0.7498, 0.675, 0.7498, 0.7, 0.7021, 0.7, 0.7021, 0.675, 0.483, 0.5, 0.5002, 0.5, 0.5002, 0.5, 0.483, 0.5, 0.483, 0.5, 0.5002, 0.5, 0.5002, 0.525, 0.483, 0.525, 0.483, 0.525, 0.5002, 0.525, 0.5002, 0.55, 0.483, 0.55, 0.483, 0.55, 0.5002, 0.55, 0.5002, 0.575, 0.483, 0.575, 0.483, 0.575, 0.5002, 0.575, 0.5002, 0.6, 0.483, 0.6, 0.483, 0.6, 0.5002, 0.6, 0.5002, 0.625, 0.483, 0.625, 0.483, 0.625, 0.5002, 0.625, 0.5002, 0.65, 0.483, 0.65, 0.483, 0.65, 0.5002, 0.65, 0.5002, 0.675, 0.483, 0.675, 0.483, 0.675, 0.5002, 0.675, 0.5002, 0.7, 0.483, 0.7, 0.7498, 0.5, 0.7803, 0.5, 0.7803, 0.5, 0.7498, 0.5, 0.7498, 0.5, 0.7803, 0.5, 0.7803, 0.525, 0.7498, 0.525, 0.7498, 0.525, 0.7803, 0.525, 0.7803, 0.55, 0.7498, 0.55, 0.7498, 0.55, 0.7803, 0.55, 0.7803, 0.575, 0.7498, 0.575, 0.7498, 0.575, 0.7803, 0.575, 0.7803, 0.6, 0.7498, 0.6, 0.7498, 0.6, 0.7803, 0.6, 0.7803, 0.625, 0.7498, 0.625, 0.7498, 0.625, 0.7803, 0.625, 0.7803, 0.65, 0.7498, 0.65, 0.7498, 0.65, 0.7803, 0.65, 0.7803, 0.675, 0.7498, 0.675, 0.7498, 0.675, 0.7803, 0.675, 0.7803, 0.7, 0.7498, 0.7, 0.7803, 0.75, 0.7803, 0.7258, 0.8166, 0.7258, 0.8166, 0.75, 0.8166, 0.75, 0.8166, 0.7258, 0.875, 0.7258, 0.875, 0.75, 0.625, 0.0, 0.625, 0.02417, 0.5666, 0.02417, 0.5666, 0.0, 0.5666, 0.0, 0.5666, 0.02417, 0.5303, 0.02417, 0.5303, 0.0, 0.4743, 0.0, 0.5303, 0.0, 0.5303, 0.02417, 0.4743, 0.02417, 0.267, 0.75, 0.267, 0.7258, 0.3083, 0.7258, 0.3083, 0.75, 0.3083, 0.75, 0.3083, 0.7258, 0.375, 0.7258, 0.375, 0.75, 0.375, 0.75, 0.375, 0.7258, 0.4417, 0.7258, 0.4417, 0.75, 0.4417, 0.75, 0.4417, 0.7258, 0.483, 0.7258, 0.483, 0.75, 0.2243, 0.7129, 0.267, 0.7129, 0.267, 0.7258, 0.2243, 0.7258, 0.4363, 0.03709, 0.4363, 0.02417, 0.4743, 0.02417, 0.4743, 0.03709, 0.375, 0.03709, 0.375, 0.02417, 0.4363, 0.02417, 0.4363, 0.03709, 0.1863, 0.7129, 0.1863, 0.7258, 0.125, 0.7258, 0.125, 0.7129, 0.2243, 0.7129, 0.2243, 0.7258, 0.1863, 0.7258, 0.1863, 0.7129, 0.5479, 0.7129, 0.5479, 0.7258, 0.5002, 0.7258, 0.5002, 0.7129, 0.625, 0.7129, 0.625, 0.7258, 0.5479, 0.7258, 0.5479, 0.7129, 0.7021, 0.7129, 0.7021, 0.7258, 0.625, 0.7258, 0.625, 0.7129, 0.7498, 0.7129, 0.7498, 0.7258, 0.7021, 0.7258, 0.7021, 0.7129, 0.483, 0.7129, 0.5002, 0.7129, 0.5002, 0.7258, 0.483, 0.7258, 0.7498, 0.7129, 0.7803, 0.7129, 0.7803, 0.7258, 0.7498, 0.7258, 0.7498, 0.7, 0.7803, 0.7, 0.7803, 0.7129, 0.7498, 0.7129, 0.483, 0.7, 0.5002, 0.7, 0.5002, 0.7129, 0.483, 0.7129, 0.7498, 0.7, 0.7498, 0.7129, 0.7021, 0.7129, 0.7021, 0.7, 0.7021, 0.7, 0.7021, 0.7129, 0.625, 0.7129, 0.625, 0.7, 0.625, 0.7, 0.625, 0.7129, 0.5479, 0.7129, 0.5479, 0.7, 0.5479, 0.7, 0.5479, 0.7129, 0.5002, 0.7129, 0.5002, 0.7, 0.2243, 0.7, 0.2243, 0.7129, 0.1863, 0.7129, 0.1863, 0.7, 0.1863, 0.7, 0.1863, 0.7129, 0.125, 0.7129, 0.125, 0.7, 0.375, 0.05, 0.375, 0.03709, 0.4363, 0.03709, 0.4363, 0.05, 0.4363, 0.05, 0.4363, 0.03709, 0.4743, 0.03709, 0.4743, 0.05, 0.2243, 0.7, 0.267, 0.7, 0.267, 0.7129, 0.2243, 0.7129, 0.7803, 0.7258, 0.7803, 0.7129, 0.8166, 0.7129, 0.8166, 0.7258, 0.8166, 0.7258, 0.8166, 0.7129, 0.875, 0.7129, 0.875, 0.7258, 0.625, 0.02417, 0.625, 0.03709, 0.5666, 0.03709, 0.5666, 0.02417, 0.5666, 0.02417, 0.5666, 0.03709, 0.5303, 0.03709, 0.5303, 0.02417, 0.4743, 0.02417, 0.5303, 0.02417, 0.5303, 0.03709, 0.4743, 0.03709, 0.267, 0.7258, 0.267, 0.7129, 0.3083, 0.7129, 0.3083, 0.7258, 0.3083, 0.7258, 0.3083, 0.7129, 0.375, 0.7129, 0.375, 0.7258, 0.375, 0.7258, 0.375, 0.7129, 0.4417, 0.7129, 0.4417, 0.7258, 0.4417, 0.7258, 0.4417, 0.7129, 0.483, 0.7129, 0.483, 0.7258])
_ca = me_circle.color_attributes.new('Col', 'BYTE_COLOR', 'CORNER')
_ca.data.foreach_set('color', [1.0, 1.0, 1.0, 1.0, 1.0, 1.0, 1.0, 1.0, 1.0, 1.0, 1.0, 1.0, 1.0, 1.0, 1.0, 1.0, 1.0, 1.0, 1.0, 1.0, 1.0, 1.0, 1.0, 1.0, 1.0, 1.0, 1.0, 1.0, 1.0, 1.0, 1.0, 1.0, 1.0, 1.0, 1.0, 1.0, 1.0, 1.0, 1.0, 1.0, 1.0, 1.0, 1.0, 1.0, 1.0, 1.0, 1.0, 1.0, 1.0, 1.0, 1.0, 1.0, 1.0, 1.0, 1.0, 1.0, 1.0, 1.0, 1.0, 1.0, 1.0, 1.0, 1.0, 1.0, 1.0, 1.0, 1.0, 1.0, 1.0, 1.0, 1.0, 1.0, 1.0, 1.0, 1.0, 1.0, 1.0, 1.0, 1.0, 1.0, 1.0, 1.0, 1.0, 1.0, 1.0, 1.0, 1.0, 1.0, 1.0, 1.0, 1.0, 1.0, 1.0, 1.0, 1.0, 1.0, 1.0, 1.0, 1.0, 1.0, 1.0, 1.0, 1.0, 1.0, 1.0, 1.0, 1.0, 1.0, 1.0, 1.0, 1.0, 1.0, 1.0, 1.0, 1.0, 1.0, 1.0, 1.0, 1.0, 1.0, 1.0, 1.0, 1.0, 1.0, 1.0, 1.0, 1.0, 1.0, 1.0, 1.0, 1.0, 1.0, 1.0, 1.0, 1.0, 1.0, 1.0, 1.0, 1.0, 1.0, 1.0, 1.0, 1.0, 1.0, 1.0, 1.0, 1.0, 1.0, 1.0, 1.0, 1.0, 1.0, 1.0, 1.0, 1.0, 1.0, 1.0, 1.0, 1.0, 1.0, 1.0, 1.0, 1.0, 1.0, 1.0, 1.0, 1.0, 1.0, 1.0, 1.0, 1.0, 1.0, 1.0, 1.0, 1.0, 1.0, 1.0, 1.0, 1.0, 1.0, 1.0, 1.0, 1.0, 1.0, 1.0, 1.0, 1.0, 1.0, 1.0, 1.0, 1.0, 1.0, 1.0, 1.0, 1.0, 1.0, 1.0, 1.0, 1.0, 1.0, 1.0, 1.0, 1.0, 1.0, 1.0, 1.0, 1.0, 1.0, 1.0, 1.0, 1.0, 1.0, 1.0, 1.0, 1.0, 1.0, 1.0, 1.0, 1.0, 1.0, 1.0, 1.0, 1.0, 1.0, 1.0, 1.0, 1.0, 1.0, 1.0, 1.0, 1.0, 1.0, 1.0, 1.0, 1.0, 1.0, 1.0, 1.0, 1.0, 1.0, 1.0, 1.0, 1.0, 1.0, 1.0, 1.0, 1.0, 1.0, 1.0, 1.0, 1.0, 1.0, 1.0, 1.0, 1.0, 1.0, 1.0, 1.0, 1.0, 1.0, 1.0, 1.0, 1.0, 1.0, 1.0, 1.0, 1.0, 1.0, 1.0, 1.0, 1.0, 1.0, 1.0, 1.0, 1.0, 1.0, 1.0, 1.0, 1.0, 1.0, 1.0, 1.0, 1.0, 1.0, 1.0, 1.0, 1.0, 1.0, 1.0, 1.0, 1.0, 1.0, 1.0, 1.0, 1.0, 1.0, 1.0, 1.0, 1.0, 1.0, 1.0, 1.0, 1.0, 1.0, 1.0, 1.0, 1.0, 1.0, 1.0, 1.0, 1.0, 1.0, 1.0, 1.0, 1.0, 1.0, 1.0, 1.0, 1.0, 1.0, 1.0, 1.0, 1.0, 1.0, 1.0, 1.0, 1.0, 1.0, 1.0, 1.0, 1.0, 1.0, 1.0, 1.0, 1.0, 1.0, 1.0, 1.0, 1.0, 1.0, 1.0, 1.0, 1.0, 1.0, 1.0, 1.0, 1.0, 1.0, 1.0, 1.0, 1.0, 1.0, 1.0, 1.0, 1.0, 1.0, 1.0, 1.0, 1.0, 1.0, 1.0, 1.0, 1.0, 1.0, 1.0, 1.0, 1.0, 1.0, 1.0, 1.0, 1.0, 1.0, 1.0, 1.0, 1.0, 1.0, 1.0, 1.0, 1.0, 1.0, 1.0, 1.0, 1.0, 1.0, 1.0, 1.0, 1.0, 1.0, 1.0, 1.0, 1.0, 1.0, 1.0, 1.0, 1.0, 1.0, 1.0, 1.0, 1.0, 1.0, 1.0, 1.0, 1.0, 1.0, 1.0, 1.0, 1.0, 1.0, 1.0, 1.0, 1.0, 1.0, 1.0, 1.0, 1.0, 1.0, 1.0, 1.0, 1.0, 1.0, 1.0, 1.0, 1.0, 1.0, 1.0, 1.0, 1.0, 1.0, 1.0, 1.0, 1.0, 1.0, 1.0, 1.0, 1.0, 1.0, 1.0, 1.0, 1.0, 1.0, 1.0, 1.0, 1.0, 1.0, 1.0, 1.0, 1.0, 1.0, 1.0, 1.0, 1.0, 1.0, 1.0, 1.0, 1.0, 1.0, 1.0, 1.0, 1.0, 1.0, 1.0, 1.0, 1.0, 1.0, 1.0, 1.0, 1.0, 1.0, 1.0, 1.0, 1.0, 1.0, 1.0, 1.0, 1.0, 1.0, 1.0, 1.0, 1.0, 1.0, 1.0, 1.0, 1.0, 1.0, 1.0, 1.0, 1.0, 1.0, 1.0, 1.0, 1.0, 1.0, 1.0, 1.0, 1.0, 1.0, 1.0, 1.0, 1.0, 1.0, 1.0, 1.0, 1.0, 1.0, 1.0, 1.0, 1.0, 1.0, 1.0, 1.0, 1.0, 1.0, 1.0, 1.0, 1.0, 1.0, 1.0, 1.0, 1.0, 1.0, 1.0, 1.0, 1.0, 1.0, 1.0, 1.0, 1.0, 1.0, 1.0, 1.0, 1.0, 1.0, 1.0, 1.0, 1.0, 1.0, 1.0, 1.0, 1.0, 1.0, 1.0, 1.0, 1.0, 1.0, 1.0, 1.0, 1.0, 1.0, 1.0, 1.0, 1.0, 1.0, 1.0, 1.0, 1.0, 1.0, 1.0, 1.0, 1.0, 1.0, 1.0, 1.0, 1.0, 1.0, 1.0, 1.0, 1.0, 1.0, 1.0, 1.0, 1.0, 1.0, 1.0, 1.0, 1.0, 1.0, 1.0, 1.0, 1.0, 1.0, 1.0, 1.0, 1.0, 1.0, 1.0, 1.0, 1.0, 1.0, 1.0, 1.0, 1.0, 1.0, 1.0, 1.0, 1.0, 1.0, 1.0, 1.0, 1.0, 1.0, 1.0, 1.0, 1.0, 1.0, 1.0, 1.0, 1.0, 1.0, 1.0, 1.0, 1.0, 1.0, 1.0, 1.0, 1.0, 1.0, 1.0, 1.0, 1.0, 1.0, 1.0, 1.0, 1.0, 1.0, 1.0, 1.0, 1.0, 1.0, 1.0, 1.0, 1.0, 1.0, 1.0, 1.0, 1.0, 1.0, 1.0, 1.0, 1.0, 1.0, 1.0, 1.0, 1.0, 1.0, 1.0, 1.0, 1.0, 1.0, 1.0, 1.0, 1.0, 1.0, 1.0, 1.0, 1.0, 1.0, 1.0, 1.0, 1.0, 1.0, 1.0, 1.0, 1.0, 1.0, 1.0, 1.0, 1.0, 1.0, 1.0, 1.0, 1.0, 1.0, 1.0, 1.0, 1.0, 1.0, 1.0, 1.0, 1.0, 1.0, 1.0, 1.0, 1.0, 1.0, 1.0, 1.0, 1.0, 1.0, 1.0, 1.0, 1.0, 1.0, 1.0, 1.0, 1.0, 1.0, 1.0, 1.0, 1.0, 1.0, 1.0, 1.0, 1.0, 1.0, 1.0, 1.0, 1.0, 1.0, 1.0, 1.0, 1.0, 1.0, 1.0, 1.0, 1.0, 1.0, 1.0, 1.0, 1.0, 1.0, 1.0, 1.0, 1.0, 1.0, 1.0, 1.0, 1.0, 1.0, 1.0, 1.0, 1.0, 1.0, 1.0, 1.0, 1.0, 1.0, 1.0, 1.0, 1.0, 1.0, 1.0, 1.0, 1.0, 1.0, 1.0, 1.0, 1.0, 1.0, 1.0, 1.0, 1.0, 1.0, 1.0, 1.0, 1.0, 1.0, 1.0, 1.0, 1.0, 1.0, 1.0, 1.0, 1.0, 1.0, 1.0, 1.0, 1.0, 1.0, 1.0, 1.0, 1.0, 1.0, 1.0, 1.0, 1.0, 1.0, 1.0, 1.0, 1.0, 1.0, 1.0, 1.0, 1.0, 1.0, 1.0, 1.0, 1.0, 1.0, 1.0, 1.0, 1.0, 1.0, 1.0, 1.0, 1.0, 1.0, 1.0, 1.0, 1.0, 1.0, 1.0, 1.0, 1.0, 1.0, 1.0, 1.0, 1.0, 1.0, 1.0, 1.0, 1.0, 1.0, 1.0, 1.0, 1.0, 1.0, 1.0, 1.0, 1.0, 1.0, 1.0, 1.0, 1.0, 1.0, 1.0, 1.0, 1.0, 1.0, 1.0, 1.0, 1.0, 1.0, 1.0, 1.0, 1.0, 1.0, 1.0, 1.0, 1.0, 1.0, 1.0, 1.0, 1.0, 1.0, 1.0, 1.0, 1.0, 1.0, 1.0, 1.0, 1.0, 1.0, 1.0, 1.0, 1.0, 1.0, 1.0, 1.0, 1.0, 1.0, 1.0, 1.0, 1.0, 1.0, 1.0, 1.0, 1.0, 1.0, 1.0, 1.0, 1.0, 1.0, 1.0, 1.0, 1.0, 1.0, 1.0, 1.0, 1.0, 1.0, 1.0, 1.0, 1.0, 1.0, 1.0, 1.0, 1.0, 1.0, 1.0, 1.0, 1.0, 1.0, 1.0, 1.0, 1.0, 1.0, 1.0, 1.0, 1.0, 1.0, 1.0, 1.0, 1.0, 1.0, 1.0, 1.0, 1.0, 1.0, 1.0, 1.0, 1.0, 1.0, 1.0, 1.0, 1.0, 1.0, 1.0, 1.0, 1.0, 1.0, 1.0, 1.0, 1.0, 1.0, 1.0, 1.0, 1.0, 1.0, 1.0, 1.0, 1.0, 1.0, 1.0, 1.0, 1.0, 1.0, 1.0, 1.0, 1.0, 1.0, 1.0, 1.0, 1.0, 1.0, 1.0, 1.0, 1.0, 1.0, 1.0, 1.0, 1.0, 1.0, 1.0, 1.0, 1.0, 1.0, 1.0, 1.0, 1.0, 1.0, 1.0, 1.0, 1.0, 1.0, 1.0, 1.0, 1.0, 1.0, 1.0, 1.0, 1.0, 1.0, 1.0, 1.0, 1.0, 1.0, 1.0, 1.0, 1.0, 1.0, 1.0, 1.0, 1.0, 1.0, 1.0, 1.0, 1.0, 1.0, 1.0, 1.0, 1.0, 1.0, 1.0, 1.0, 1.0, 1.0, 1.0, 1.0, 1.0, 1.0, 1.0, 1.0, 1.0, 1.0, 1.0, 1.0, 1.0, 1.0, 1.0, 1.0, 1.0, 1.0, 1.0, 1.0, 1.0, 1.0, 1.0, 1.0, 1.0, 1.0, 1.0, 1.0, 1.0, 1.0, 1.0, 1.0, 1.0, 1.0, 1.0, 1.0, 1.0, 1.0, 1.0, 1.0, 1.0, 1.0, 1.0, 1.0, 1.0, 1.0, 1.0, 1.0, 1.0, 1.0, 1.0, 1.0, 1.0, 1.0, 1.0, 1.0, 1.0, 1.0, 1.0, 1.0, 1.0, 1.0, 1.0, 1.0, 1.0, 1.0, 1.0, 1.0, 1.0, 1.0, 1.0, 1.0, 1.0, 1.0, 1.0, 1.0, 1.0, 1.0, 1.0, 1.0, 1.0, 1.0, 1.0, 1.0, 1.0, 1.0, 1.0, 1.0, 1.0, 1.0, 1.0, 1.0, 1.0, 1.0, 1.0, 1.0, 1.0, 1.0, 1.0, 1.0, 1.0, 1.0, 1.0, 1.0, 1.0, 1.0, 1.0, 1.0, 1.0, 1.0, 1.0, 1.0, 1.0, 1.0, 1.0, 1.0, 1.0, 1.0, 1.0, 1.0, 1.0, 1.0, 1.0, 1.0, 1.0, 1.0, 1.0, 1.0, 1.0, 1.0, 1.0, 1.0, 1.0, 1.0, 1.0, 1.0, 1.0, 1.0, 1.0, 1.0, 1.0, 1.0, 1.0, 1.0, 1.0, 1.0, 1.0, 1.0, 1.0, 1.0, 1.0, 1.0, 1.0, 1.0, 1.0, 1.0, 1.0, 1.0, 1.0, 1.0, 1.0, 1.0, 1.0, 1.0, 1.0, 1.0, 1.0, 1.0, 1.0, 1.0, 1.0, 1.0, 1.0, 1.0, 1.0, 1.0, 1.0, 1.0, 1.0, 1.0, 1.0, 1.0, 1.0, 1.0, 1.0, 1.0, 1.0, 1.0, 1.0, 1.0, 1.0, 1.0, 1.0, 1.0, 1.0, 1.0, 1.0, 1.0, 1.0, 1.0, 1.0, 1.0, 1.0, 1.0, 1.0, 1.0, 1.0, 1.0, 1.0, 1.0, 1.0, 1.0, 1.0, 1.0, 1.0, 1.0, 1.0, 1.0, 1.0, 1.0, 1.0, 1.0, 1.0, 1.0, 1.0, 1.0, 1.0, 1.0, 1.0, 1.0, 1.0, 1.0, 1.0, 1.0, 1.0, 1.0, 1.0, 1.0, 1.0, 1.0, 1.0, 1.0, 1.0, 1.0, 1.0, 1.0, 1.0, 1.0, 1.0, 1.0, 1.0, 1.0, 1.0, 1.0, 1.0, 1.0, 1.0, 1.0, 1.0, 1.0, 1.0, 1.0, 1.0, 1.0, 1.0, 1.0, 1.0, 1.0, 1.0, 1.0, 1.0, 1.0, 1.0, 1.0, 1.0, 1.0, 1.0, 1.0, 1.0, 1.0, 1.0, 1.0, 1.0, 1.0, 1.0, 1.0, 1.0, 1.0, 1.0, 1.0, 1.0, 1.0, 1.0, 1.0, 1.0, 1.0, 1.0, 1.0, 1.0, 1.0, 1.0, 1.0, 1.0, 1.0, 1.0, 1.0, 1.0, 1.0, 1.0, 1.0, 1.0, 1.0, 1.0, 1.0, 1.0, 1.0, 1.0, 1.0, 1.0, 1.0, 1.0, 1.0, 1.0, 1.0, 1.0, 1.0, 1.0, 1.0, 1.0, 1.0, 1.0, 1.0, 1.0, 1.0, 1.0, 1.0, 1.0, 1.0, 1.0, 1.0, 1.0, 1.0, 1.0, 1.0, 1.0, 1.0, 1.0, 1.0, 1.0, 1.0, 1.0, 1.0, 1.0, 1.0, 1.0, 1.0, 1.0, 1.0, 1.0, 1.0, 1.0, 1.0, 1.0, 1.0, 1.0, 1.0, 1.0, 1.0, 1.0, 1.0, 1.0, 1.0, 1.0, 1.0, 1.0, 1.0, 1.0, 1.0, 1.0, 1.0, 1.0, 1.0, 1.0, 1.0, 1.0, 1.0, 1.0, 1.0, 1.0, 1.0, 1.0, 1.0, 1.0, 1.0, 1.0, 1.0, 1.0, 1.0, 1.0, 1.0, 1.0, 1.0, 1.0, 1.0, 1.0, 1.0, 1.0, 1.0, 1.0, 1.0, 1.0, 1.0, 1.0, 1.0, 1.0, 1.0, 1.0, 1.0, 1.0, 1.0, 1.0, 1.0, 1.0, 1.0, 1.0, 1.0, 1.0, 1.0, 1.0, 1.0, 1.0, 1.0, 1.0, 1.0, 1.0, 1.0, 1.0, 1.0, 1.0, 1.0, 1.0, 1.0, 1.0, 1.0, 1.0, 1.0, 1.0, 1.0, 1.0, 1.0, 1.0, 1.0, 1.0, 1.0, 1.0, 1.0, 1.0, 1.0, 1.0, 1.0, 1.0, 1.0, 1.0, 1.0, 1.0, 1.0, 1.0, 1.0, 1.0, 1.0, 1.0, 1.0, 1.0, 1.0, 1.0, 1.0, 1.0, 1.0, 1.0, 1.0, 1.0, 1.0, 1.0, 1.0, 1.0, 1.0, 1.0, 1.0, 1.0, 1.0, 1.0, 1.0, 1.0, 1.0, 1.0, 1.0, 1.0, 1.0, 1.0, 1.0, 1.0, 1.0, 1.0, 1.0, 1.0, 1.0, 1.0, 1.0, 1.0, 1.0, 1.0, 1.0, 1.0, 1.0, 1.0, 1.0, 1.0, 1.0, 1.0, 1.0, 1.0, 1.0, 1.0, 1.0, 1.0, 1.0, 1.0, 1.0, 1.0, 1.0, 1.0, 1.0, 1.0, 1.0, 1.0, 1.0, 1.0, 1.0, 1.0, 1.0, 1.0, 1.0, 1.0, 1.0, 1.0, 1.0, 1.0, 1.0, 1.0, 1.0, 1.0, 1.0, 1.0, 1.0, 1.0, 1.0, 1.0, 1.0, 1.0, 1.0, 1.0, 1.0, 1.0, 1.0, 1.0, 1.0, 1.0, 1.0, 1.0, 1.0, 1.0, 1.0, 1.0, 1.0, 1.0, 1.0, 1.0, 1.0, 1.0, 1.0, 1.0, 1.0, 1.0, 1.0, 1.0, 1.0, 1.0, 1.0, 1.0, 1.0, 1.0, 1.0, 1.0, 1.0, 1.0, 1.0, 1.0, 1.0, 1.0, 1.0, 1.0, 1.0, 1.0, 1.0, 1.0, 1.0, 1.0, 1.0, 1.0, 1.0, 1.0, 1.0, 1.0, 1.0, 1.0, 1.0, 1.0, 1.0, 1.0, 1.0, 1.0, 1.0, 1.0, 1.0, 1.0, 1.0, 1.0, 1.0, 1.0, 1.0, 1.0, 1.0, 1.0, 1.0, 1.0, 1.0, 1.0, 1.0, 1.0, 1.0, 1.0, 1.0, 1.0, 1.0, 1.0, 1.0, 1.0, 1.0, 1.0, 1.0, 1.0, 1.0, 1.0, 1.0, 1.0, 1.0, 1.0, 1.0, 1.0, 1.0, 1.0, 1.0, 1.0, 1.0, 1.0, 1.0, 1.0, 1.0, 1.0, 1.0, 1.0, 1.0, 1.0, 1.0, 1.0, 1.0, 1.0, 1.0, 1.0, 1.0, 1.0, 1.0, 1.0, 1.0, 1.0, 1.0, 1.0, 1.0, 1.0, 1.0, 1.0, 1.0, 1.0, 1.0, 1.0, 1.0, 1.0, 1.0, 1.0, 1.0, 1.0, 1.0, 1.0, 1.0, 1.0, 1.0, 1.0, 1.0, 1.0, 1.0, 1.0, 1.0, 1.0, 1.0, 1.0, 1.0, 1.0, 1.0, 1.0, 1.0, 1.0, 1.0, 1.0, 1.0, 1.0, 1.0, 1.0, 1.0, 1.0, 1.0, 1.0, 1.0, 1.0, 1.0, 1.0, 1.0, 1.0, 1.0, 1.0, 1.0, 1.0, 1.0, 1.0, 1.0, 1.0, 1.0, 1.0, 1.0, 1.0, 1.0, 1.0, 1.0, 1.0, 1.0, 1.0, 1.0, 1.0, 1.0, 1.0, 1.0, 1.0, 1.0, 1.0, 1.0, 1.0, 1.0, 1.0, 1.0, 1.0, 1.0, 1.0, 1.0, 1.0, 1.0, 1.0, 1.0, 1.0, 1.0, 1.0, 1.0, 1.0, 1.0, 1.0, 1.0, 1.0, 1.0, 1.0, 1.0, 1.0, 1.0, 1.0, 1.0, 1.0, 1.0, 1.0, 1.0, 1.0, 1.0, 1.0, 1.0, 1.0, 1.0, 1.0, 1.0, 1.0, 1.0, 1.0, 1.0, 1.0, 1.0, 1.0, 1.0, 1.0, 1.0, 1.0, 1.0, 1.0, 1.0, 1.0, 1.0, 1.0, 1.0, 1.0, 1.0, 1.0, 1.0, 1.0, 1.0, 1.0, 1.0, 1.0, 1.0, 1.0, 1.0, 1.0, 1.0, 1.0, 1.0, 1.0, 1.0, 1.0, 1.0, 1.0, 1.0, 1.0, 1.0, 1.0, 1.0, 1.0, 1.0, 1.0, 1.0, 1.0, 1.0, 1.0, 1.0, 1.0, 1.0, 1.0, 1.0, 1.0, 1.0, 1.0, 1.0, 1.0, 1.0, 1.0, 1.0, 1.0, 1.0, 1.0, 1.0, 1.0, 1.0, 1.0, 1.0, 1.0, 1.0, 1.0, 1.0, 1.0, 1.0, 1.0, 1.0, 1.0, 1.0, 1.0, 1.0, 1.0, 1.0, 1.0, 1.0, 1.0, 1.0, 1.0, 1.0, 1.0, 1.0, 1.0, 1.0, 1.0, 1.0, 1.0, 1.0, 1.0, 1.0, 1.0, 1.0, 1.0, 1.0, 1.0, 1.0, 1.0, 1.0, 1.0, 1.0, 1.0, 1.0, 1.0, 1.0, 1.0, 1.0, 1.0, 1.0, 1.0, 1.0, 1.0, 1.0, 1.0, 1.0, 1.0, 1.0, 1.0, 1.0, 1.0, 1.0, 1.0, 1.0, 1.0, 1.0, 1.0, 1.0, 1.0, 1.0, 1.0, 1.0, 1.0, 1.0, 1.0, 1.0, 1.0, 1.0, 1.0, 1.0, 1.0, 1.0, 1.0, 1.0, 1.0, 1.0, 1.0, 1.0, 1.0, 1.0, 1.0, 1.0, 1.0, 1.0, 1.0, 1.0, 1.0, 1.0, 1.0, 1.0, 1.0, 1.0, 1.0, 1.0, 1.0, 1.0, 1.0, 1.0, 1.0, 1.0, 1.0, 1.0, 1.0, 1.0, 1.0, 1.0, 1.0, 1.0, 1.0, 1.0, 1.0, 1.0, 1.0, 1.0, 1.0, 1.0, 1.0, 1.0, 1.0, 1.0, 1.0, 1.0, 1.0, 1.0, 1.0, 1.0, 1.0, 1.0, 1.0, 1.0, 1.0, 1.0, 1.0, 1.0, 1.0, 1.0, 1.0, 1.0, 1.0, 1.0, 1.0, 1.0, 1.0, 1.0, 1.0, 1.0, 1.0, 1.0, 1.0, 1.0, 1.0, 1.0, 1.0, 1.0, 1.0, 1.0, 1.0, 1.0, 1.0, 1.0, 1.0, 1.0, 1.0, 1.0, 1.0, 1.0, 1.0, 1.0, 1.0, 1.0, 1.0, 1.0, 1.0, 1.0, 1.0, 1.0, 1.0, 1.0, 1.0, 1.0, 1.0, 1.0, 1.0, 1.0, 1.0, 1.0, 1.0, 1.0, 1.0, 1.0, 1.0, 1.0, 1.0, 1.0, 1.0, 1.0, 1.0, 1.0, 1.0, 1.0, 1.0, 1.0, 1.0, 1.0, 1.0, 1.0, 1.0, 1.0, 1.0, 1.0, 1.0, 1.0, 1.0, 1.0, 1.0, 1.0, 1.0, 1.0, 1.0, 1.0, 1.0, 1.0, 1.0, 1.0, 1.0, 1.0, 1.0, 1.0, 1.0, 1.0, 1.0, 1.0, 1.0, 1.0, 1.0, 1.0, 1.0, 1.0, 1.0, 1.0, 1.0, 1.0, 1.0, 1.0, 1.0, 1.0, 1.0, 1.0, 1.0, 1.0, 1.0, 1.0, 1.0, 1.0, 1.0, 1.0, 1.0, 1.0, 1.0, 1.0, 1.0, 1.0, 1.0, 1.0, 1.0, 1.0, 1.0, 1.0, 1.0, 1.0, 1.0, 1.0, 1.0, 1.0, 1.0, 1.0, 1.0, 1.0, 1.0, 1.0, 1.0, 1.0, 1.0, 1.0, 1.0, 1.0, 1.0, 1.0, 1.0, 1.0, 1.0, 1.0, 1.0, 1.0, 1.0, 1.0, 1.0, 1.0, 1.0, 1.0, 1.0, 1.0, 1.0, 1.0, 1.0, 1.0, 1.0, 1.0, 1.0, 1.0, 1.0, 1.0, 1.0, 1.0, 1.0, 1.0, 1.0, 1.0, 1.0, 1.0, 1.0, 1.0, 1.0, 1.0, 1.0, 1.0, 1.0, 1.0, 1.0, 1.0, 1.0, 1.0, 1.0, 1.0, 1.0, 1.0, 1.0, 1.0, 1.0, 1.0, 1.0, 1.0, 1.0, 1.0, 1.0, 1.0, 1.0, 1.0, 1.0, 1.0, 1.0, 1.0, 1.0, 1.0, 1.0, 1.0, 1.0, 1.0, 1.0, 1.0, 1.0, 1.0, 1.0, 1.0, 1.0, 1.0, 1.0, 1.0, 1.0, 1.0, 1.0, 1.0, 1.0, 1.0, 1.0, 1.0, 1.0, 1.0, 1.0, 1.0, 1.0, 1.0, 1.0, 1.0, 1.0, 1.0, 1.0, 1.0, 1.0, 1.0, 1.0, 1.0, 1.0, 1.0, 1.0, 1.0, 1.0, 1.0, 1.0, 1.0, 1.0, 1.0, 1.0, 1.0, 1.0, 1.0, 1.0, 1.0, 1.0, 1.0, 1.0, 1.0, 1.0, 1.0, 1.0, 1.0, 1.0, 1.0, 1.0, 1.0, 1.0, 1.0, 1.0, 1.0, 1.0, 1.0, 1.0, 1.0, 1.0, 1.0, 1.0, 1.0, 1.0, 1.0, 1.0, 1.0, 1.0, 1.0, 1.0, 1.0, 1.0, 1.0, 1.0, 1.0, 1.0, 1.0, 1.0, 1.0, 1.0, 1.0, 1.0, 1.0, 1.0, 1.0, 1.0, 1.0, 1.0, 1.0, 1.0, 1.0, 1.0, 1.0, 1.0, 1.0, 1.0, 1.0, 1.0, 1.0, 1.0, 1.0, 1.0, 1.0, 1.0, 1.0, 1.0, 1.0, 1.0, 1.0, 1.0, 1.0, 1.0, 1.0, 1.0, 1.0, 1.0, 1.0, 1.0, 1.0, 1.0, 1.0, 1.0, 1.0, 1.0, 1.0, 1.0, 1.0, 1.0, 1.0, 1.0, 1.0, 1.0, 1.0, 1.0, 1.0, 1.0, 1.0, 1.0, 1.0, 1.0, 1.0, 1.0, 1.0, 1.0, 1.0, 1.0, 1.0, 1.0, 1.0, 1.0, 1.0, 1.0, 1.0, 1.0, 1.0, 1.0, 1.0, 1.0, 1.0, 1.0, 1.0, 1.0, 1.0, 1.0, 1.0, 1.0, 1.0, 1.0, 1.0, 1.0, 1.0, 1.0, 1.0, 1.0, 1.0, 1.0, 1.0, 1.0, 1.0, 1.0, 1.0, 1.0, 1.0, 1.0, 1.0, 1.0, 1.0, 1.0, 1.0, 1.0, 1.0, 1.0, 1.0, 1.0, 1.0, 1.0, 1.0, 1.0, 1.0, 1.0, 1.0, 1.0, 1.0, 1.0, 1.0, 1.0, 1.0, 1.0, 1.0, 1.0, 1.0, 1.0, 1.0, 1.0, 1.0, 1.0, 1.0, 1.0, 1.0, 1.0, 1.0, 1.0, 1.0, 1.0, 1.0, 1.0, 1.0, 1.0, 1.0, 1.0, 1.0, 1.0, 1.0, 1.0, 1.0, 1.0, 1.0, 1.0, 1.0, 1.0, 1.0, 1.0, 1.0, 1.0, 1.0, 1.0, 1.0, 1.0, 1.0, 1.0, 1.0, 1.0, 1.0, 1.0, 1.0, 1.0, 1.0, 1.0, 1.0, 1.0, 1.0, 1.0, 1.0, 1.0, 1.0, 1.0, 1.0, 1.0, 1.0, 1.0, 1.0, 1.0, 1.0, 1.0, 1.0, 1.0, 1.0, 1.0, 1.0, 1.0, 1.0, 1.0, 1.0, 1.0, 1.0, 1.0, 1.0, 1.0, 1.0, 1.0, 1.0, 1.0, 1.0, 1.0, 1.0, 1.0, 1.0, 1.0, 1.0, 1.0, 1.0, 1.0, 1.0, 1.0, 1.0, 1.0, 1.0, 1.0, 1.0, 1.0, 1.0, 1.0, 1.0, 1.0, 1.0, 1.0, 1.0, 1.0, 1.0, 1.0, 1.0, 1.0, 1.0, 1.0, 1.0, 1.0, 1.0, 1.0, 1.0, 1.0, 1.0, 1.0, 1.0, 1.0, 1.0, 1.0, 1.0, 1.0, 1.0, 1.0, 1.0, 1.0, 1.0, 1.0, 1.0, 1.0, 1.0, 1.0, 1.0, 1.0, 1.0, 1.0, 1.0, 1.0, 1.0, 1.0, 1.0, 1.0, 1.0, 1.0, 1.0, 1.0, 1.0, 1.0, 1.0, 1.0, 1.0, 1.0, 1.0, 1.0, 1.0, 1.0, 1.0, 1.0, 1.0, 1.0, 1.0, 1.0, 1.0, 1.0, 1.0, 1.0, 1.0, 1.0, 1.0, 1.0, 1.0, 1.0, 1.0, 1.0, 1.0, 1.0, 1.0, 1.0, 1.0, 1.0, 1.0, 1.0, 1.0, 1.0, 1.0, 1.0, 1.0, 1.0, 1.0, 1.0, 1.0, 1.0, 1.0, 1.0, 1.0, 1.0, 1.0, 1.0, 1.0, 1.0, 1.0, 1.0, 1.0, 1.0, 1.0, 1.0, 1.0, 1.0, 1.0, 1.0, 1.0, 1.0, 1.0, 1.0, 1.0, 1.0, 1.0, 1.0, 1.0, 1.0, 1.0, 1.0, 1.0, 1.0, 1.0, 1.0, 1.0, 1.0, 1.0, 1.0, 1.0, 1.0, 1.0, 1.0, 1.0, 1.0, 1.0, 1.0, 1.0, 1.0, 1.0, 1.0, 1.0, 1.0, 1.0, 1.0, 1.0, 1.0, 1.0, 1.0, 1.0, 1.0, 1.0, 1.0, 1.0, 1.0, 1.0, 1.0, 1.0, 1.0, 1.0, 1.0, 1.0, 1.0, 1.0, 1.0, 1.0, 1.0, 1.0, 1.0, 1.0, 1.0, 1.0, 1.0, 1.0, 1.0, 1.0, 1.0, 1.0, 1.0, 1.0, 1.0, 1.0, 1.0, 1.0, 1.0, 1.0, 1.0, 1.0, 1.0, 1.0, 1.0, 1.0, 1.0, 1.0, 1.0, 1.0, 1.0, 1.0, 1.0, 1.0, 1.0, 1.0, 1.0, 1.0, 1.0, 1.0, 1.0, 1.0, 1.0, 1.0, 1.0, 1.0, 1.0, 1.0, 1.0, 1.0, 1.0, 1.0, 1.0, 1.0, 1.0, 1.0, 1.0, 1.0, 1.0, 1.0, 1.0, 1.0, 1.0, 1.0, 1.0, 1.0, 1.0, 1.0, 1.0, 1.0, 1.0, 1.0, 1.0, 1.0, 1.0, 1.0, 1.0, 1.0, 1.0, 1.0, 1.0, 1.0, 1.0, 1.0, 1.0, 1.0, 1.0, 1.0, 1.0, 1.0, 1.0, 1.0, 1.0, 1.0, 1.0, 1.0, 1.0, 1.0, 1.0, 1.0, 1.0, 1.0, 1.0, 1.0, 1.0, 1.0, 1.0, 1.0, 1.0, 1.0, 1.0, 1.0, 1.0, 1.0, 1.0, 1.0, 1.0, 1.0, 1.0, 1.0, 1.0, 1.0, 1.0, 1.0, 1.0, 1.0, 1.0, 1.0, 1.0, 1.0, 1.0, 1.0, 1.0, 1.0, 1.0, 1.0, 1.0, 1.0, 1.0, 1.0, 1.0, 1.0, 1.0, 1.0, 1.0, 1.0, 1.0, 1.0, 1.0, 1.0, 1.0, 1.0, 1.0, 1.0, 1.0, 1.0, 1.0, 1.0, 1.0, 1.0, 1.0, 1.0, 1.0, 1.0, 1.0, 1.0, 1.0, 1.0, 1.0, 1.0, 1.0, 1.0, 1.0, 1.0, 1.0, 1.0, 1.0, 1.0, 1.0, 1.0, 1.0, 1.0, 1.0, 1.0, 1.0, 1.0, 1.0, 1.0, 1.0, 1.0, 1.0, 1.0, 1.0, 1.0, 1.0, 1.0, 1.0, 1.0, 1.0, 1.0, 1.0, 1.0, 1.0, 1.0, 1.0, 1.0, 1.0, 1.0, 1.0, 1.0, 1.0, 1.0, 1.0, 1.0, 1.0, 1.0, 1.0, 1.0, 1.0, 1.0, 1.0, 1.0, 1.0, 1.0, 1.0, 1.0, 1.0, 1.0, 1.0, 1.0, 1.0, 1.0, 1.0, 1.0, 1.0, 1.0, 1.0, 1.0, 1.0, 1.0, 1.0, 1.0, 1.0, 1.0, 1.0, 1.0, 1.0, 1.0, 1.0, 1.0, 1.0, 1.0, 1.0, 1.0, 1.0, 1.0, 1.0, 1.0, 1.0, 1.0, 1.0, 1.0, 1.0, 1.0, 1.0, 1.0, 1.0, 1.0, 1.0, 1.0, 1.0, 1.0, 1.0, 1.0, 1.0, 1.0, 1.0, 1.0, 1.0, 1.0, 1.0, 1.0, 1.0, 1.0, 1.0, 1.0, 1.0, 1.0, 1.0, 1.0, 1.0, 1.0, 1.0, 1.0, 1.0, 1.0, 1.0, 1.0, 1.0, 1.0, 1.0, 1.0, 1.0, 1.0, 1.0, 1.0, 1.0, 1.0, 1.0, 1.0, 1.0, 1.0, 1.0, 1.0, 1.0, 1.0, 1.0, 1.0, 1.0, 1.0, 1.0, 1.0, 1.0, 1.0, 1.0, 1.0, 1.0, 1.0, 1.0, 1.0, 1.0, 1.0, 1.0, 1.0, 1.0, 1.0, 1.0, 1.0, 1.0, 1.0, 1.0, 1.0, 1.0, 1.0, 1.0, 1.0, 1.0, 1.0, 1.0, 1.0, 1.0, 1.0, 1.0, 1.0, 1.0, 1.0, 1.0, 1.0, 1.0, 1.0, 1.0, 1.0, 1.0, 1.0, 1.0, 1.0, 1.0, 1.0, 1.0, 1.0, 1.0, 1.0, 1.0, 1.0, 1.0, 1.0, 1.0, 1.0, 1.0, 1.0, 1.0, 1.0, 1.0, 1.0, 1.0, 1.0, 1.0, 1.0, 1.0, 1.0, 1.0, 1.0, 1.0, 1.0, 1.0, 1.0, 1.0, 1.0, 1.0, 1.0, 1.0, 1.0, 1.0, 1.0, 1.0, 1.0, 1.0, 1.0, 1.0, 1.0, 1.0, 1.0, 1.0, 1.0, 1.0, 1.0, 1.0, 1.0, 1.0, 1.0, 1.0, 1.0, 1.0, 1.0, 1.0, 1.0, 1.0, 1.0, 1.0, 1.0, 1.0, 1.0, 1.0, 1.0, 1.0, 1.0, 1.0, 1.0, 1.0, 1.0, 1.0, 1.0, 1.0, 1.0, 1.0, 1.0, 1.0, 1.0, 1.0, 1.0, 1.0, 1.0, 1.0, 1.0, 1.0, 1.0, 1.0, 1.0, 1.0, 1.0, 1.0, 1.0, 1.0, 1.0, 1.0, 1.0, 1.0, 1.0, 1.0, 1.0, 1.0, 1.0, 1.0, 1.0, 1.0, 1.0, 1.0, 1.0, 1.0, 1.0, 1.0, 1.0, 1.0, 1.0, 1.0, 1.0, 1.0, 1.0, 1.0, 1.0, 1.0, 1.0, 1.0, 1.0, 1.0, 1.0, 1.0, 1.0, 1.0, 1.0, 1.0, 1.0, 1.0, 1.0, 1.0, 1.0, 1.0, 1.0, 1.0, 1.0, 1.0, 1.0, 1.0, 1.0, 1.0, 1.0, 1.0, 1.0, 1.0, 1.0, 1.0, 1.0, 1.0, 1.0, 1.0, 1.0, 1.0, 1.0, 1.0, 1.0, 1.0, 1.0, 1.0, 1.0, 1.0, 1.0, 1.0, 1.0, 1.0, 1.0, 1.0, 1.0, 1.0, 1.0, 1.0, 1.0, 1.0, 1.0, 1.0, 1.0, 1.0, 1.0, 1.0, 1.0, 1.0, 1.0, 1.0, 1.0, 1.0, 1.0, 1.0, 1.0, 1.0, 1.0, 1.0, 1.0, 1.0, 1.0, 1.0, 1.0, 1.0, 1.0, 1.0, 1.0, 1.0, 1.0, 1.0, 1.0, 1.0, 1.0, 1.0, 1.0, 1.0, 1.0, 1.0, 1.0, 1.0, 1.0, 1.0, 1.0, 1.0, 1.0, 1.0, 1.0, 1.0, 1.0, 1.0, 1.0, 1.0, 1.0, 1.0, 1.0, 1.0, 1.0, 1.0, 1.0, 1.0, 1.0, 1.0, 1.0, 1.0, 1.0, 1.0, 1.0, 1.0, 1.0, 1.0, 1.0, 1.0, 1.0, 1.0, 1.0, 1.0, 1.0, 1.0, 1.0, 1.0, 1.0, 1.0, 1.0, 1.0, 1.0, 1.0, 1.0, 1.0, 1.0, 1.0, 1.0, 1.0, 1.0, 1.0, 1.0, 1.0, 1.0, 1.0, 1.0, 1.0, 1.0, 1.0, 1.0, 1.0, 1.0, 1.0, 1.0, 1.0, 1.0, 1.0, 1.0, 1.0, 1.0, 1.0, 1.0, 1.0, 1.0, 1.0, 1.0, 1.0, 1.0, 1.0, 1.0, 1.0, 1.0, 1.0, 1.0, 1.0, 1.0, 1.0, 1.0, 1.0, 1.0, 1.0, 1.0, 1.0, 1.0, 1.0, 1.0, 1.0, 1.0, 1.0, 1.0, 1.0, 1.0, 1.0, 1.0, 1.0, 1.0, 1.0, 1.0, 1.0, 1.0, 1.0, 1.0, 1.0, 1.0, 1.0, 1.0, 1.0, 1.0, 1.0, 1.0, 1.0, 1.0, 1.0, 1.0, 1.0, 1.0, 1.0, 1.0, 1.0, 1.0, 1.0, 1.0, 1.0, 1.0, 1.0, 1.0, 1.0, 1.0, 1.0, 1.0, 1.0, 1.0, 1.0, 1.0, 1.0, 1.0, 1.0, 1.0, 1.0, 1.0, 1.0, 1.0, 1.0, 1.0, 1.0, 1.0, 1.0, 1.0, 1.0, 1.0, 1.0, 1.0, 1.0, 1.0, 1.0, 1.0, 1.0, 1.0, 1.0, 1.0, 1.0, 1.0, 1.0, 1.0, 1.0, 1.0, 1.0, 1.0, 1.0, 1.0, 1.0, 1.0, 1.0, 1.0, 1.0, 1.0, 1.0, 1.0, 1.0, 1.0, 1.0, 1.0, 1.0, 1.0, 1.0, 1.0, 1.0, 1.0, 1.0, 1.0, 1.0, 1.0, 1.0, 1.0, 1.0, 1.0, 1.0, 1.0, 1.0, 1.0, 1.0, 1.0, 1.0, 1.0, 1.0, 1.0, 1.0, 1.0, 1.0, 1.0, 1.0, 1.0, 1.0, 1.0, 1.0, 1.0, 1.0, 1.0, 1.0, 1.0, 1.0, 1.0, 1.0, 1.0, 1.0, 1.0, 1.0, 1.0, 1.0, 1.0, 1.0, 1.0, 1.0, 1.0, 1.0, 1.0, 1.0, 1.0, 1.0, 1.0, 1.0, 1.0, 1.0, 1.0, 1.0, 1.0, 1.0, 1.0, 1.0, 1.0, 1.0, 1.0, 1.0, 1.0, 1.0, 1.0, 1.0, 1.0, 1.0, 1.0, 1.0, 1.0, 1.0, 1.0, 1.0, 1.0, 1.0, 1.0, 1.0, 1.0, 1.0, 1.0, 1.0, 1.0, 1.0, 1.0, 1.0, 1.0, 1.0, 1.0, 1.0, 1.0, 1.0, 1.0, 1.0, 1.0, 1.0, 1.0, 1.0, 1.0, 1.0, 1.0, 1.0, 1.0, 1.0, 1.0, 1.0, 1.0, 1.0, 1.0, 1.0, 1.0, 1.0, 1.0, 1.0, 1.0, 1.0, 1.0, 1.0, 1.0, 1.0, 1.0, 1.0, 1.0, 1.0, 1.0, 1.0, 1.0, 1.0, 1.0, 1.0, 1.0, 1.0, 1.0, 1.0, 1.0, 1.0, 1.0, 1.0, 1.0, 1.0, 1.0, 1.0, 1.0, 1.0, 1.0, 1.0, 1.0, 1.0, 1.0, 1.0, 1.0, 1.0, 1.0, 1.0, 1.0, 1.0, 1.0, 1.0, 1.0, 1.0, 1.0, 1.0, 1.0, 1.0, 1.0, 1.0, 1.0, 1.0, 1.0, 1.0, 1.0, 1.0, 1.0, 1.0, 1.0, 1.0, 1.0, 1.0, 1.0, 1.0, 1.0, 1.0, 1.0, 1.0, 1.0, 1.0, 1.0, 1.0, 1.0, 1.0, 1.0, 1.0, 1.0, 1.0, 1.0, 1.0, 1.0, 1.0, 1.0, 1.0, 1.0, 1.0, 1.0, 1.0, 1.0, 1.0, 1.0, 1.0, 1.0, 1.0, 1.0, 1.0, 1.0, 1.0, 1.0, 1.0, 1.0, 1.0, 1.0, 1.0, 1.0, 1.0, 1.0, 1.0, 1.0, 1.0, 1.0, 1.0, 1.0, 1.0, 1.0, 1.0, 1.0, 1.0, 1.0, 1.0, 1.0, 1.0, 1.0, 1.0, 1.0, 1.0, 1.0, 1.0, 1.0, 1.0, 1.0, 1.0, 1.0, 1.0, 1.0, 1.0, 1.0, 1.0, 1.0, 1.0, 1.0, 1.0, 1.0, 1.0, 1.0, 1.0, 1.0, 1.0, 1.0, 1.0, 1.0, 1.0, 1.0, 1.0, 1.0, 1.0, 1.0, 1.0, 1.0, 1.0, 1.0, 1.0, 1.0, 1.0, 1.0, 1.0, 1.0, 1.0, 1.0, 1.0, 1.0, 1.0, 1.0, 1.0, 1.0, 1.0, 1.0, 1.0, 1.0, 1.0, 1.0, 1.0, 1.0, 1.0, 1.0, 1.0, 1.0, 1.0, 1.0, 1.0, 1.0, 1.0, 1.0, 1.0, 1.0, 1.0, 1.0, 1.0, 1.0, 1.0, 1.0, 1.0, 1.0, 1.0, 1.0, 1.0, 1.0, 1.0, 1.0, 1.0, 1.0, 1.0, 1.0, 1.0, 1.0, 1.0, 1.0, 1.0, 1.0, 1.0, 1.0, 1.0, 1.0, 1.0, 1.0, 1.0, 1.0, 1.0, 1.0, 1.0, 1.0, 1.0, 1.0, 1.0, 1.0, 1.0, 1.0, 1.0, 1.0, 1.0, 1.0, 1.0, 1.0, 1.0, 1.0, 1.0, 1.0, 1.0, 1.0, 1.0, 1.0, 1.0, 1.0, 1.0, 1.0, 1.0, 1.0, 1.0, 1.0, 1.0, 1.0, 1.0, 1.0, 1.0, 1.0, 1.0, 1.0, 1.0, 1.0, 1.0, 1.0, 1.0, 1.0, 1.0, 1.0, 1.0, 1.0, 1.0, 1.0, 1.0, 1.0, 1.0, 1.0, 1.0, 1.0, 1.0, 1.0, 1.0, 1.0, 1.0, 1.0, 1.0, 1.0, 1.0, 1.0, 1.0, 1.0, 1.0, 1.0, 1.0, 1.0, 1.0, 1.0, 1.0, 1.0, 1.0, 1.0, 1.0, 1.0, 1.0, 1.0, 1.0, 1.0, 1.0, 1.0, 1.0, 1.0, 1.0, 1.0, 1.0, 1.0, 1.0, 1.0, 1.0, 1.0, 1.0, 1.0, 1.0, 1.0, 1.0, 1.0, 1.0, 1.0, 1.0, 1.0, 1.0, 1.0, 1.0, 1.0, 1.0, 1.0, 1.0, 1.0, 1.0, 1.0, 1.0, 1.0, 1.0, 1.0, 1.0, 1.0, 1.0, 1.0, 1.0, 1.0, 1.0, 1.0, 1.0, 1.0, 1.0, 1.0, 1.0, 1.0, 1.0, 1.0, 1.0, 1.0, 1.0, 1.0, 1.0, 1.0, 1.0, 1.0, 1.0, 1.0, 1.0, 1.0, 1.0, 1.0, 1.0, 1.0, 1.0, 1.0, 1.0, 1.0, 1.0, 1.0, 1.0, 1.0, 1.0, 1.0, 1.0, 1.0, 1.0, 1.0, 1.0, 1.0, 1.0, 1.0, 1.0, 1.0, 1.0, 1.0, 1.0, 1.0, 1.0, 1.0, 1.0, 1.0, 1.0, 1.0, 1.0, 1.0, 1.0, 1.0, 1.0, 1.0, 1.0, 1.0, 1.0, 1.0, 1.0, 1.0, 1.0, 1.0, 1.0, 1.0, 1.0, 1.0, 1.0, 1.0, 1.0, 1.0, 1.0, 1.0, 1.0, 1.0, 1.0, 1.0, 1.0, 1.0, 1.0, 1.0, 1.0, 1.0, 1.0, 1.0, 1.0, 1.0, 1.0, 1.0, 1.0, 1.0, 1.0, 1.0, 1.0, 1.0, 1.0, 1.0, 1.0, 1.0, 1.0, 1.0, 1.0, 1.0, 1.0, 1.0, 1.0, 1.0, 1.0, 1.0, 1.0, 1.0, 1.0, 1.0, 1.0, 1.0, 1.0, 1.0, 1.0, 1.0, 1.0, 1.0, 1.0, 1.0, 1.0, 1.0, 1.0, 1.0, 1.0, 1.0, 1.0, 1.0, 1.0, 1.0, 1.0, 1.0, 1.0, 1.0, 1.0, 1.0, 1.0, 1.0, 1.0, 1.0, 1.0, 1.0, 1.0, 1.0, 1.0, 1.0, 1.0, 1.0, 1.0, 1.0, 1.0, 1.0, 1.0, 1.0, 1.0, 1.0, 1.0, 1.0, 1.0, 1.0, 1.0, 1.0, 1.0, 1.0, 1.0, 1.0, 1.0, 1.0, 1.0, 1.0, 1.0, 1.0, 1.0, 1.0, 1.0, 1.0, 1.0, 1.0, 1.0, 1.0, 1.0, 1.0, 1.0, 1.0, 1.0, 1.0, 1.0, 1.0, 1.0, 1.0, 1.0, 1.0, 1.0, 1.0, 1.0, 1.0, 1.0, 1.0, 1.0, 1.0, 1.0, 1.0, 1.0, 1.0, 1.0, 1.0, 1.0, 1.0, 1.0, 1.0, 1.0, 1.0, 1.0, 1.0, 1.0, 1.0, 1.0, 1.0, 1.0, 1.0, 1.0, 1.0, 1.0, 1.0, 1.0, 1.0, 1.0, 1.0, 1.0, 1.0, 1.0, 1.0, 1.0, 1.0, 1.0, 1.0, 1.0, 1.0, 1.0, 1.0, 1.0, 1.0, 1.0, 1.0, 1.0, 1.0, 1.0, 1.0, 1.0, 1.0, 1.0, 1.0, 1.0, 1.0, 1.0, 1.0, 1.0, 1.0, 1.0, 1.0, 1.0, 1.0, 1.0, 1.0, 1.0, 1.0, 1.0, 1.0, 1.0, 1.0, 1.0, 1.0, 1.0, 1.0, 1.0, 1.0, 1.0, 1.0, 1.0, 1.0, 1.0, 1.0, 1.0, 1.0, 1.0, 1.0, 1.0, 1.0, 1.0, 1.0, 1.0, 1.0, 1.0, 1.0, 1.0, 1.0, 1.0, 1.0, 1.0, 1.0, 1.0, 1.0, 1.0, 1.0, 1.0, 1.0, 1.0, 1.0, 1.0, 1.0, 1.0, 1.0, 1.0, 1.0, 1.0, 1.0, 1.0, 1.0, 1.0, 1.0, 1.0, 1.0, 1.0, 1.0, 1.0, 1.0, 1.0, 1.0, 1.0, 1.0, 1.0, 1.0, 1.0, 1.0, 1.0, 1.0, 1.0, 1.0, 1.0, 1.0, 1.0, 1.0, 1.0, 1.0, 1.0, 1.0, 1.0, 1.0, 1.0, 1.0, 1.0, 1.0, 1.0, 1.0, 1.0, 1.0, 1.0, 1.0, 1.0, 1.0, 1.0, 1.0, 1.0, 1.0, 1.0, 1.0, 1.0, 1.0, 1.0, 1.0, 1.0, 1.0, 1.0, 1.0, 1.0, 1.0, 1.0, 1.0, 1.0, 1.0, 1.0, 1.0, 1.0, 1.0, 1.0, 1.0, 1.0, 1.0, 1.0, 1.0, 1.0, 1.0, 1.0, 1.0, 1.0, 1.0, 1.0, 1.0, 1.0, 1.0, 1.0, 1.0, 1.0, 1.0, 1.0, 1.0, 1.0, 1.0, 1.0, 1.0, 1.0, 1.0, 1.0, 1.0, 1.0, 1.0, 1.0, 1.0, 1.0, 1.0, 1.0, 1.0, 1.0, 1.0, 1.0, 1.0, 1.0, 1.0, 1.0, 1.0, 1.0, 1.0, 1.0, 1.0, 1.0, 1.0, 1.0, 1.0, 1.0, 1.0, 1.0, 1.0, 1.0, 1.0, 1.0, 1.0, 1.0, 1.0, 1.0, 1.0, 1.0, 1.0, 1.0, 1.0, 1.0, 1.0, 1.0, 1.0, 1.0, 1.0, 1.0, 1.0, 1.0, 1.0, 1.0, 1.0, 1.0, 1.0, 1.0, 1.0, 1.0, 1.0, 1.0, 1.0, 1.0, 1.0, 1.0, 1.0, 1.0, 1.0, 1.0, 1.0, 1.0, 1.0, 1.0, 1.0, 1.0, 1.0, 1.0, 1.0, 1.0, 1.0, 1.0, 1.0, 1.0, 1.0, 1.0, 1.0, 1.0, 1.0, 1.0, 1.0, 1.0, 1.0, 1.0, 1.0, 1.0, 1.0, 1.0, 1.0, 1.0, 1.0, 1.0, 1.0, 1.0, 1.0, 1.0, 1.0, 1.0, 1.0, 1.0, 1.0, 1.0, 1.0, 1.0, 1.0, 1.0, 1.0, 1.0, 1.0, 1.0, 1.0, 1.0, 1.0, 1.0, 1.0, 1.0, 1.0, 1.0, 1.0, 1.0, 1.0, 1.0, 1.0, 1.0, 1.0, 1.0, 1.0, 1.0, 1.0, 1.0, 1.0, 1.0, 1.0, 1.0, 1.0, 1.0, 1.0, 1.0, 1.0, 1.0, 1.0, 1.0, 1.0, 1.0, 1.0, 1.0, 1.0, 1.0, 1.0, 1.0, 1.0, 1.0, 1.0, 1.0, 1.0, 1.0, 1.0, 1.0, 1.0, 1.0, 1.0, 1.0, 1.0, 1.0, 1.0, 1.0, 1.0, 1.0, 1.0, 1.0, 1.0, 1.0, 1.0, 1.0, 1.0, 1.0, 1.0, 1.0, 1.0, 1.0, 1.0, 1.0, 1.0, 1.0, 1.0, 1.0, 1.0, 1.0, 1.0, 1.0, 1.0, 1.0, 1.0, 1.0, 1.0, 1.0, 1.0, 1.0, 1.0, 1.0, 1.0, 1.0, 1.0, 1.0, 1.0, 1.0, 1.0, 1.0, 1.0, 1.0, 1.0, 1.0, 1.0, 1.0, 1.0, 1.0, 1.0, 1.0, 1.0, 1.0, 1.0, 1.0, 1.0, 1.0, 1.0, 1.0, 1.0, 1.0, 1.0, 1.0, 1.0, 1.0, 1.0, 1.0, 1.0, 1.0, 1.0, 1.0, 1.0, 1.0, 1.0, 1.0, 1.0, 1.0, 1.0, 1.0, 1.0, 1.0, 1.0, 1.0, 1.0, 1.0, 1.0, 1.0, 1.0, 1.0, 1.0, 1.0, 1.0, 1.0, 1.0, 1.0, 1.0, 1.0, 1.0, 1.0, 1.0, 1.0, 1.0, 1.0, 1.0, 1.0, 1.0, 1.0, 1.0, 1.0, 1.0, 1.0, 1.0, 1.0, 1.0, 1.0, 1.0, 1.0, 1.0, 1.0, 1.0, 1.0, 1.0, 1.0, 1.0, 1.0, 1.0, 1.0, 1.0, 1.0, 1.0, 1.0, 1.0, 1.0, 1.0, 1.0, 1.0, 1.0, 1.0, 1.0, 1.0, 1.0, 1.0, 1.0, 1.0, 1.0, 1.0, 1.0, 1.0, 1.0, 1.0, 1.0, 1.0, 1.0, 1.0, 1.0, 1.0, 1.0, 1.0, 1.0, 1.0, 1.0, 1.0, 1.0, 1.0, 1.0, 1.0, 1.0, 1.0, 1.0, 1.0, 1.0, 1.0, 1.0, 1.0, 1.0, 1.0, 1.0, 1.0])
me_circle.materials.append(mat_material_002)
me_circle.materials.append(mat_material_003)
me_circle.update()
me_cylinder_001 = bpy.data.meshes.new('Cylinder.001')
me_cylinder_001.from_pydata([(9.193e-08, 0.0137, -1.797), (1.507e-09, 1.01, 1.34), (0.03612, 0.01014, -1.797), (0.1951, 1.073, 1.543), (0.07086, -0.0003959, -1.797), (0.5208, 1.658, 1.41), (0.1029, -0.01751, -1.797), (0.5556, 0.9082, 1.515), (0.1309, -0.04053, -1.797), (0.7071, 0.7053, 1.258), (0.154, -0.06859, -1.797), (0.8315, 0.5528, 1.095), (0.1711, -0.1006, -1.797), (0.9239, 0.3799, 1.143), (0.1816, -0.1353, -1.797), (1.022, 0.1923, 1.424), (0.1852, -0.1715, -1.797), (2.123, -0.06825, 1.472), (0.1816, -0.2076, -1.797), (1.022, -0.1979, 1.424), (0.1711, -0.2423, -1.797), (0.9239, -0.3863, 1.204), (0.154, -0.2743, -1.797), (0.8315, -0.5693, 1.199), (0.1309, -0.3024, -1.797), (0.7071, -0.7718, 1.347), (0.1029, -0.3254, -1.797), (0.5556, -1.008, 1.551), (0.07086, -0.3425, -1.797), (0.5208, -1.845, 1.355), (0.03612, -0.3531, -1.797), (0.1951, -1.183, 1.594), (9.193e-08, -0.3566, -1.797), (-5.502e-05, -1.114, 1.464), (-0.03612, -0.3531, -1.797), (-0.1989, -1.044, 1.379), (-0.07086, -0.3425, -1.797), (-0.3997, -0.9651, 1.339), (-0.1029, -0.3254, -1.797), (-0.6031, -0.8847, 1.361), (-0.1309, -0.3024, -1.797), (-0.8156, -0.8195, 1.489), (-0.154, -0.2743, -1.797), (-1.478, -1.173, 1.311), (-0.1711, -0.2423, -1.797), (-0.9849, -0.4789, 1.47), (-0.1816, -0.2076, -1.797), (-0.9849, -0.2191, 1.246), (-0.1852, -0.1715, -1.797), (-1.0, -0.003354, 1.115), (-0.1816, -0.1353, -1.797), (-0.9808, 0.1923, 1.224), (-0.1711, -0.1006, -1.797), (-0.9578, 0.3799, 1.576), (-0.154, -0.06859, -1.797), (-1.541, 0.7044, 1.579), (-0.1309, -0.04053, -1.797), (-0.7494, 0.7043, 1.609), (-0.1029, -0.01751, -1.797), (-0.5556, 0.8287, 1.329), (-0.07086, -0.0003959, -1.797), (-0.3827, 0.9211, 1.196), (-0.03612, 0.01014, -1.797), (-0.1951, 0.978, 1.205), (3.164e-08, 0.5194, -0.8967), (-1.954e-08, 1.036, 0.4887), (0.195, 1.017, 0.4887), (0.1128, 0.5076, -0.8999), (0.3825, 0.9599, 0.4887), (0.2213, 0.4716, -0.9142), (0.5553, 0.8676, 0.4887), (0.3213, 0.4144, -0.9315), (0.7068, 0.7433, 0.4887), (0.409, 0.3386, -0.9494), (0.8311, 0.5918, 0.4887), (0.4809, 0.2476, -0.965), (0.9235, 0.419, 0.4887), (0.5344, 0.1453, -0.9757), (0.9804, 0.2315, 0.4887), (0.5673, 0.03596, -0.9798), (0.9996, 0.03645, 0.4887), (0.5784, -0.07758, -0.983), (0.9804, -0.1586, 0.4887), (0.5673, -0.1897, -0.9798), (0.9235, -0.3461, 0.4887), (0.5344, -0.2973, -0.9757), (0.8311, -0.5189, 0.4929), (0.4809, -0.395, -0.965), (0.7068, -0.6704, 0.5085), (0.409, -0.4793, -0.9494), (0.5553, -0.7947, 0.5225), (0.3213, -0.5474, -0.9315), (0.3825, -0.887, 0.5275), (0.2213, -0.5971, -0.9142), (0.195, -0.9439, 0.5235), (0.1128, -0.627, -0.8999), (-1.954e-08, -0.9631, 0.5141), (3.164e-08, -0.6374, -0.8967), (-0.195, -0.9439, 0.5033), (-0.1128, -0.627, -0.8999), (-0.3825, -0.887, 0.4997), (-0.2213, -0.5971, -0.9142), (-0.5553, -0.7947, 0.5076), (-0.3213, -0.5474, -0.9315), (-0.7068, -0.6704, 0.5228), (-0.409, -0.4793, -0.9494), (-0.8311, -0.5189, 0.5305), (-0.4809, -0.395, -0.965), (-0.9235, -0.3461, 0.5216), (-0.5344, -0.2973, -0.9757), (-0.9804, -0.1586, 0.5012), (-0.5673, -0.1897, -0.9798), (-0.9996, 0.03645, 0.4887), (-0.5784, -0.07758, -0.983), (-0.9804, 0.2315, 0.4887), (-0.5673, 0.03596, -0.9798), (-0.9235, 0.419, 0.4887), (-0.5344, 0.1453, -0.9757), (-0.8311, 0.5918, 0.4887), (-0.4809, 0.2476, -0.965), (-0.7068, 0.7433, 0.4887), (-0.409, 0.3386, -0.9494), (-0.5553, 0.8676, 0.4887), (-0.3213, 0.4144, -0.9315), (-0.3825, 0.9599, 0.4887), (-0.2213, 0.4716, -0.9142), (-0.195, 1.017, 0.4887), (-0.1128, 0.5076, -0.8999), (0.05631, 0.1116, -1.711), (0.1104, 0.09518, -1.711), (0.1603, 0.06851, -1.711), (0.2041, 0.03262, -1.711), (0.24, -0.01112, -1.711), (0.2666, -0.06102, -1.711), (0.2831, -0.1152, -1.711), (0.2886, -0.1715, -1.711), (0.2831, -0.2278, -1.711), (0.2666, -0.2819, -1.711), (0.24, -0.3318, -1.711), (0.2041, -0.3755, -1.711), (0.1603, -0.4114, -1.711), (0.1104, -0.4381, -1.711), (0.05631, -0.4545, -1.711), (9.193e-08, -0.4601, -1.711), (-0.05631, -0.4545, -1.711), (-0.1104, -0.4381, -1.711), (-0.1603, -0.4114, -1.711), (-0.2041, -0.3755, -1.711), (-0.24, -0.3318, -1.711), (-0.2666, -0.2819, -1.711), (-0.2831, -0.2278, -1.711), (-0.2886, -0.1715, -1.711), (-0.2831, -0.1152, -1.711), (-0.2666, -0.06102, -1.711), (-0.24, -0.01112, -1.711), (-0.2041, 0.03262, -1.711), (-0.1603, 0.06851, -1.711), (-0.1104, 0.09518, -1.711), (-0.05631, 0.1116, -1.711), (9.193e-08, 0.1172, -1.711)], [], [(65, 1, 3, 66), (66, 3, 5, 68), (68, 5, 7, 70), (70, 7, 9, 72), (72, 9, 11, 74), (74, 11, 13, 76), (76, 13, 15, 78), (78, 15, 17, 80), (80, 17, 19, 82), (82, 19, 21, 84), (84, 21, 23, 86), (86, 23, 25, 88), (88, 25, 27, 90), (90, 27, 29, 92), (92, 29, 31, 94), (94, 31, 33, 96), (96, 33, 35, 98), (98, 35, 37, 100), (100, 37, 39, 102), (102, 39, 41, 104), (104, 41, 43, 106), (106, 43, 45, 108), (108, 45, 47, 110), (110, 47, 49, 112), (112, 49, 51, 114), (114, 51, 53, 116), (116, 53, 55, 118), (118, 55, 57, 120), (120, 57, 59, 122), (122, 59, 61, 124), (3, 1, 63, 61, 59, 57, 55, 53, 51, 49, 47, 45, 43, 41, 39, 37, 35, 33, 31, 29, 27, 25, 23, 21, 19, 17, 15, 13, 11, 9, 7, 5), (124, 61, 63, 126), (126, 63, 1, 65), (0, 2, 4, 6, 8, 10, 12, 14, 16, 18, 20, 22, 24, 26, 28, 30, 32, 34, 36, 38, 40, 42, 44, 46, 48, 50, 52, 54, 56, 58, 60, 62), (158, 127, 64, 159), (127, 126, 65, 64), (157, 125, 127, 158), (125, 124, 126, 127), (156, 123, 125, 157), (123, 122, 124, 125), (155, 121, 123, 156), (121, 120, 122, 123), (154, 119, 121, 155), (119, 118, 120, 121), (153, 117, 119, 154), (117, 116, 118, 119), (152, 115, 117, 153), (115, 114, 116, 117), (151, 113, 115, 152), (113, 112, 114, 115), (150, 111, 113, 151), (111, 110, 112, 113), (149, 109, 111, 150), (109, 108, 110, 111), (148, 107, 109, 149), (107, 106, 108, 109), (147, 105, 107, 148), (105, 104, 106, 107), (146, 103, 105, 147), (103, 102, 104, 105), (145, 101, 103, 146), (101, 100, 102, 103), (144, 99, 101, 145), (99, 98, 100, 101), (143, 97, 99, 144), (97, 96, 98, 99), (142, 95, 97, 143), (95, 94, 96, 97), (141, 93, 95, 142), (93, 92, 94, 95), (140, 91, 93, 141), (91, 90, 92, 93), (139, 89, 91, 140), (89, 88, 90, 91), (138, 87, 89, 139), (87, 86, 88, 89), (137, 85, 87, 138), (85, 84, 86, 87), (136, 83, 85, 137), (83, 82, 84, 85), (135, 81, 83, 136), (81, 80, 82, 83), (134, 79, 81, 135), (79, 78, 80, 81), (133, 77, 79, 134), (77, 76, 78, 79), (132, 75, 77, 133), (75, 74, 76, 77), (131, 73, 75, 132), (73, 72, 74, 75), (130, 71, 73, 131), (71, 70, 72, 73), (129, 69, 71, 130), (69, 68, 70, 71), (128, 67, 69, 129), (67, 66, 68, 69), (159, 64, 67, 128), (64, 65, 66, 67), (0, 159, 128, 2), (2, 128, 129, 4), (4, 129, 130, 6), (6, 130, 131, 8), (8, 131, 132, 10), (10, 132, 133, 12), (12, 133, 134, 14), (14, 134, 135, 16), (16, 135, 136, 18), (18, 136, 137, 20), (20, 137, 138, 22), (22, 138, 139, 24), (24, 139, 140, 26), (26, 140, 141, 28), (28, 141, 142, 30), (30, 142, 143, 32), (32, 143, 144, 34), (34, 144, 145, 36), (36, 145, 146, 38), (38, 146, 147, 40), (40, 147, 148, 42), (42, 148, 149, 44), (44, 149, 150, 46), (46, 150, 151, 48), (48, 151, 152, 50), (50, 152, 153, 52), (52, 153, 154, 54), (54, 154, 155, 56), (56, 155, 156, 58), (58, 156, 157, 60), (60, 157, 158, 62), (62, 158, 159, 0)])
_uv = me_cylinder_001.uv_layers.new(name='UVMap')
_uv.uv.foreach_set('vector', [1.0, 0.8299, 1.0, 1.0, 0.9688, 1.0, 0.9688, 0.8299, 0.9688, 0.8299, 0.9688, 1.0, 0.9375, 1.0, 0.9375, 0.8299, 0.9375, 0.8299, 0.9375, 1.0, 0.9062, 1.0, 0.9062, 0.8299, 0.9062, 0.8299, 0.9062, 1.0, 0.875, 1.0, 0.875, 0.8299, 0.875, 0.8299, 0.875, 1.0, 0.8438, 1.0, 0.8437, 0.8299, 0.8437, 0.8299, 0.8438, 1.0, 0.8125, 1.0, 0.8125, 0.8299, 0.8125, 0.8299, 0.8125, 1.0, 0.7812, 1.0, 0.7812, 0.8299, 0.7812, 0.8299, 0.7812, 1.0, 0.75, 1.0, 0.75, 0.8299, 0.75, 0.8299, 0.75, 1.0, 0.7188, 1.0, 0.7188, 0.8299, 0.7188, 0.8299, 0.7188, 1.0, 0.6875, 1.0, 0.6875, 0.8299, 0.6875, 0.8299, 0.6875, 1.0, 0.6562, 1.0, 0.6562, 0.8299, 0.6562, 0.8299, 0.6562, 1.0, 0.625, 1.0, 0.625, 0.8299, 0.625, 0.8299, 0.625, 1.0, 0.5938, 1.0, 0.5938, 0.8299, 0.5938, 0.8299, 0.5938, 1.0, 0.5625, 1.0, 0.5625, 0.8299, 0.5625, 0.8299, 0.5625, 1.0, 0.5312, 1.0, 0.5312, 0.8299, 0.5312, 0.8299, 0.5312, 1.0, 0.5, 1.0, 0.5, 0.8299, 0.5, 0.8299, 0.5, 1.0, 0.4688, 1.0, 0.4687, 0.8299, 0.4687, 0.8299, 0.4688, 1.0, 0.4375, 1.0, 0.4375, 0.8299, 0.4375, 0.8299, 0.4375, 1.0, 0.4062, 1.0, 0.4062, 0.8299, 0.4062, 0.8299, 0.4062, 1.0, 0.375, 1.0, 0.375, 0.8299, 0.375, 0.8299, 0.375, 1.0, 0.3438, 1.0, 0.3438, 0.8299, 0.3438, 0.8299, 0.3438, 1.0, 0.3125, 1.0, 0.3125, 0.8299, 0.3125, 0.8299, 0.3125, 1.0, 0.2812, 1.0, 0.2812, 0.8299, 0.2812, 0.8299, 0.2812, 1.0, 0.25, 1.0, 0.25, 0.8299, 0.25, 0.8299, 0.25, 1.0, 0.2188, 1.0, 0.2188, 0.8299, 0.2188, 0.8299, 0.2188, 1.0, 0.1875, 1.0, 0.1875, 0.8299, 0.1875, 0.8299, 0.1875, 1.0, 0.1562, 1.0, 0.1562, 0.8299, 0.1562, 0.8299, 0.1562, 1.0, 0.125, 1.0, 0.125, 0.8299, 0.125, 0.8299, 0.125, 1.0, 0.09375, 1.0, 0.09375, 0.8299, 0.09375, 0.8299, 0.09375, 1.0, 0.0625, 1.0, 0.0625, 0.8299, 0.2968, 0.4854, 0.25, 0.49, 0.2032, 0.4854, 0.1582, 0.4717, 0.1167, 0.4496, 0.08029, 0.4197, 0.05045, 0.3833, 0.02827, 0.3418, 0.01461, 0.2968, 0.01, 0.25, 0.01461, 0.2032, 0.02827, 0.1582, 0.05045, 0.1167, 0.08029, 0.08029, 0.1167, 0.05045, 0.1582, 0.02827, 0.2032, 0.01461, 0.25, 0.01, 0.2968, 0.01461, 0.3418, 0.02827, 0.3833, 0.05045, 0.4197, 0.08029, 0.4496, 0.1167, 0.4717, 0.1582, 0.4854, 0.2032, 0.49, 0.25, 0.4854, 0.2968, 0.4717, 0.3418, 0.4496, 0.3833, 0.4197, 0.4197, 0.3833, 0.4496, 0.3418, 0.4717, 0.0625, 0.8299, 0.0625, 1.0, 0.03125, 1.0, 0.03125, 0.8299, 0.03125, 0.8299, 0.03125, 1.0, 0.0, 1.0, 0.0, 0.8299, 0.75, 0.49, 0.7968, 0.4854, 0.8418, 0.4717, 0.8833, 0.4496, 0.9197, 0.4197, 0.9496, 0.3833, 0.9717, 0.3418, 0.9854, 0.2968, 0.99, 0.25, 0.9854, 0.2032, 0.9717, 0.1582, 0.9496, 0.1167, 0.9197, 0.08029, 0.8833, 0.05045, 0.8418, 0.02827, 0.7968, 0.01461, 0.75, 0.01, 0.7032, 0.01461, 0.6582, 0.02827, 0.6167, 0.05045, 0.5803, 0.08029, 0.5504, 0.1167, 0.5283, 0.1582, 0.5146, 0.2032, 0.51, 0.25, 0.5146, 0.2968, 0.5283, 0.3418, 0.5504, 0.3833, 0.5803, 0.4197, 0.6167, 0.4496, 0.6582, 0.4717, 0.7032, 0.4854, 0.03125, 0.5745, 0.03125, 0.6633, 0.0, 0.6633, 0.0, 0.5745, 0.03125, 0.6633, 0.03125, 0.8299, 0.0, 0.8299, 0.0, 0.6633, 0.0625, 0.5745, 0.0625, 0.6633, 0.03125, 0.6633, 0.03125, 0.5745, 0.0625, 0.6633, 0.0625, 0.8299, 0.03125, 0.8299, 0.03125, 0.6633, 0.09375, 0.5745, 0.09375, 0.6633, 0.0625, 0.6633, 0.0625, 0.5745, 0.09375, 0.6633, 0.09375, 0.8299, 0.0625, 0.8299, 0.0625, 0.6633, 0.125, 0.5745, 0.125, 0.6633, 0.09375, 0.6633, 0.09375, 0.5745, 0.125, 0.6633, 0.125, 0.8299, 0.09375, 0.8299, 0.09375, 0.6633, 0.1562, 0.5745, 0.1562, 0.6633, 0.125, 0.6633, 0.125, 0.5745, 0.1562, 0.6633, 0.1562, 0.8299, 0.125, 0.8299, 0.125, 0.6633, 0.1875, 0.5745, 0.1875, 0.6633, 0.1562, 0.6633, 0.1562, 0.5745, 0.1875, 0.6633, 0.1875, 0.8299, 0.1562, 0.8299, 0.1562, 0.6633, 0.2188, 0.5745, 0.2188, 0.6633, 0.1875, 0.6633, 0.1875, 0.5745, 0.2188, 0.6633, 0.2188, 0.8299, 0.1875, 0.8299, 0.1875, 0.6633, 0.25, 0.5745, 0.25, 0.6633, 0.2188, 0.6633, 0.2188, 0.5745, 0.25, 0.6633, 0.25, 0.8299, 0.2188, 0.8299, 0.2188, 0.6633, 0.2812, 0.5745, 0.2812, 0.6633, 0.25, 0.6633, 0.25, 0.5745, 0.2812, 0.6633, 0.2812, 0.8299, 0.25, 0.8299, 0.25, 0.6633, 0.3125, 0.5745, 0.3125, 0.6633, 0.2812, 0.6633, 0.2812, 0.5745, 0.3125, 0.6633, 0.3125, 0.8299, 0.2812, 0.8299, 0.2812, 0.6633, 0.3438, 0.5745, 0.3438, 0.6633, 0.3125, 0.6633, 0.3125, 0.5745, 0.3438, 0.6633, 0.3438, 0.8299, 0.3125, 0.8299, 0.3125, 0.6633, 0.375, 0.5745, 0.375, 0.6633, 0.3438, 0.6633, 0.3438, 0.5745, 0.375, 0.6633, 0.375, 0.8299, 0.3438, 0.8299, 0.3438, 0.6633, 0.4062, 0.5745, 0.4062, 0.6633, 0.375, 0.6633, 0.375, 0.5745, 0.4062, 0.6633, 0.4062, 0.8299, 0.375, 0.8299, 0.375, 0.6633, 0.4375, 0.5745, 0.4375, 0.6633, 0.4062, 0.6633, 0.4062, 0.5745, 0.4375, 0.6633, 0.4375, 0.8299, 0.4062, 0.8299, 0.4062, 0.6633, 0.4688, 0.5745, 0.4688, 0.6633, 0.4375, 0.6633, 0.4375, 0.5745, 0.4688, 0.6633, 0.4687, 0.8299, 0.4375, 0.8299, 0.4375, 0.6633, 0.5, 0.5745, 0.5, 0.6633, 0.4688, 0.6633, 0.4688, 0.5745, 0.5, 0.6633, 0.5, 0.8299, 0.4687, 0.8299, 0.4688, 0.6633, 0.5312, 0.5745, 0.5312, 0.6633, 0.5, 0.6633, 0.5, 0.5745, 0.5312, 0.6633, 0.5312, 0.8299, 0.5, 0.8299, 0.5, 0.6633, 0.5625, 0.5745, 0.5625, 0.6633, 0.5312, 0.6633, 0.5312, 0.5745, 0.5625, 0.6633, 0.5625, 0.8299, 0.5312, 0.8299, 0.5312, 0.6633, 0.5938, 0.5745, 0.5938, 0.6633, 0.5625, 0.6633, 0.5625, 0.5745, 0.5938, 0.6633, 0.5938, 0.8299, 0.5625, 0.8299, 0.5625, 0.6633, 0.625, 0.5745, 0.625, 0.6633, 0.5938, 0.6633, 0.5938, 0.5745, 0.625, 0.6633, 0.625, 0.8299, 0.5938, 0.8299, 0.5938, 0.6633, 0.6562, 0.5745, 0.6562, 0.6633, 0.625, 0.6633, 0.625, 0.5745, 0.6562, 0.6633, 0.6562, 0.8299, 0.625, 0.8299, 0.625, 0.6633, 0.6875, 0.5745, 0.6875, 0.6633, 0.6562, 0.6633, 0.6562, 0.5745, 0.6875, 0.6633, 0.6875, 0.8299, 0.6562, 0.8299, 0.6562, 0.6633, 0.7188, 0.5745, 0.7188, 0.6633, 0.6875, 0.6633, 0.6875, 0.5745, 0.7188, 0.6633, 0.7188, 0.8299, 0.6875, 0.8299, 0.6875, 0.6633, 0.75, 0.5745, 0.75, 0.6633, 0.7188, 0.6633, 0.7188, 0.5745, 0.75, 0.6633, 0.75, 0.8299, 0.7188, 0.8299, 0.7188, 0.6633, 0.7812, 0.5745, 0.7812, 0.6633, 0.75, 0.6633, 0.75, 0.5745, 0.7812, 0.6633, 0.7812, 0.8299, 0.75, 0.8299, 0.75, 0.6633, 0.8125, 0.5745, 0.8125, 0.6633, 0.7812, 0.6633, 0.7812, 0.5745, 0.8125, 0.6633, 0.8125, 0.8299, 0.7812, 0.8299, 0.7812, 0.6633, 0.8438, 0.5745, 0.8438, 0.6633, 0.8125, 0.6633, 0.8125, 0.5745, 0.8438, 0.6633, 0.8437, 0.8299, 0.8125, 0.8299, 0.8125, 0.6633, 0.875, 0.5745, 0.875, 0.6633, 0.8438, 0.6633, 0.8438, 0.5745, 0.875, 0.6633, 0.875, 0.8299, 0.8437, 0.8299, 0.8438, 0.6633, 0.9062, 0.5745, 0.9062, 0.6633, 0.875, 0.6633, 0.875, 0.5745, 0.9062, 0.6633, 0.9062, 0.8299, 0.875, 0.8299, 0.875, 0.6633, 0.9375, 0.5745, 0.9375, 0.6633, 0.9062, 0.6633, 0.9062, 0.5745, 0.9375, 0.6633, 0.9375, 0.8299, 0.9062, 0.8299, 0.9062, 0.6633, 0.9688, 0.5745, 0.9688, 0.6633, 0.9375, 0.6633, 0.9375, 0.5745, 0.9688, 0.6633, 0.9688, 0.8299, 0.9375, 0.8299, 0.9375, 0.6633, 1.0, 0.5745, 1.0, 0.6633, 0.9688, 0.6633, 0.9688, 0.5745, 1.0, 0.6633, 1.0, 0.8299, 0.9688, 0.8299, 0.9688, 0.6633, 1.0, 0.5, 1.0, 0.5745, 0.9688, 0.5745, 0.9688, 0.5, 0.9688, 0.5, 0.9688, 0.5745, 0.9375, 0.5745, 0.9375, 0.5, 0.9375, 0.5, 0.9375, 0.5745, 0.9062, 0.5745, 0.9062, 0.5, 0.9062, 0.5, 0.9062, 0.5745, 0.875, 0.5745, 0.875, 0.5, 0.875, 0.5, 0.875, 0.5745, 0.8438, 0.5745, 0.8438, 0.5, 0.8438, 0.5, 0.8438, 0.5745, 0.8125, 0.5745, 0.8125, 0.5, 0.8125, 0.5, 0.8125, 0.5745, 0.7812, 0.5745, 0.7812, 0.5, 0.7812, 0.5, 0.7812, 0.5745, 0.75, 0.5745, 0.75, 0.5, 0.75, 0.5, 0.75, 0.5745, 0.7188, 0.5745, 0.7188, 0.5, 0.7188, 0.5, 0.7188, 0.5745, 0.6875, 0.5745, 0.6875, 0.5, 0.6875, 0.5, 0.6875, 0.5745, 0.6562, 0.5745, 0.6562, 0.5, 0.6562, 0.5, 0.6562, 0.5745, 0.625, 0.5745, 0.625, 0.5, 0.625, 0.5, 0.625, 0.5745, 0.5938, 0.5745, 0.5938, 0.5, 0.5938, 0.5, 0.5938, 0.5745, 0.5625, 0.5745, 0.5625, 0.5, 0.5625, 0.5, 0.5625, 0.5745, 0.5312, 0.5745, 0.5312, 0.5, 0.5312, 0.5, 0.5312, 0.5745, 0.5, 0.5745, 0.5, 0.5, 0.5, 0.5, 0.5, 0.5745, 0.4688, 0.5745, 0.4688, 0.5, 0.4688, 0.5, 0.4688, 0.5745, 0.4375, 0.5745, 0.4375, 0.5, 0.4375, 0.5, 0.4375, 0.5745, 0.4062, 0.5745, 0.4062, 0.5, 0.4062, 0.5, 0.4062, 0.5745, 0.375, 0.5745, 0.375, 0.5, 0.375, 0.5, 0.375, 0.5745, 0.3438, 0.5745, 0.3438, 0.5, 0.3438, 0.5, 0.3438, 0.5745, 0.3125, 0.5745, 0.3125, 0.5, 0.3125, 0.5, 0.3125, 0.5745, 0.2812, 0.5745, 0.2812, 0.5, 0.2812, 0.5, 0.2812, 0.5745, 0.25, 0.5745, 0.25, 0.5, 0.25, 0.5, 0.25, 0.5745, 0.2188, 0.5745, 0.2188, 0.5, 0.2188, 0.5, 0.2188, 0.5745, 0.1875, 0.5745, 0.1875, 0.5, 0.1875, 0.5, 0.1875, 0.5745, 0.1562, 0.5745, 0.1562, 0.5, 0.1562, 0.5, 0.1562, 0.5745, 0.125, 0.5745, 0.125, 0.5, 0.125, 0.5, 0.125, 0.5745, 0.09375, 0.5745, 0.09375, 0.5, 0.09375, 0.5, 0.09375, 0.5745, 0.0625, 0.5745, 0.0625, 0.5, 0.0625, 0.5, 0.0625, 0.5745, 0.03125, 0.5745, 0.03125, 0.5, 0.03125, 0.5, 0.03125, 0.5745, 0.0, 0.5745, 0.0, 0.5])
me_cylinder_001.materials.append(mat_material_004)
me_cylinder_001.update()

# ---- objects
ob_light = bpy.data.objects.new('Light', light_light)
ob_camera = bpy.data.objects.new('Camera', cam_camera)
ob_petal = bpy.data.objects.new('petal', me_circle)
ob_empty = bpy.data.objects.new('Empty', None)
ob_sepal = bpy.data.objects.new('sepal', me_cylinder_001)

# ---- transforms, parenting, visibility, modifiers, constraints
ob_light.location = (4.076, 0.1124, 5.99)
ob_light.rotation_euler = (0.6081, -0.08354, 1.867)
ob_light.lock_rotations_4d = False
ob_light.empty_display_type = 'ARROWS'
ob_light.color = (0.0, 0.0, 0.0, 0.0)
ob_light.lineart.crease_threshold = 0.0
ob_camera.location = (7.359, -6.926, 4.958)
ob_camera.rotation_euler = (1.109, 0.0, 0.8149)
ob_camera.lock_rotations_4d = False
ob_camera.empty_display_type = 'ARROWS'
ob_camera.color = (0.0, 0.0, 0.0, 0.0)
ob_camera.display_type = 'WIRE'
ob_camera.lineart.crease_threshold = 0.0
ob_petal.location = (0.4729, 0.2167, 0.2366)
ob_petal.rotation_euler = (-2.928, 1.422, -160.0)
ob_petal.scale = (0.3309, 0.3309, 0.6619)
_m = ob_petal.modifiers.new('Solidify', 'SOLIDIFY')
_m.thickness = 0.005
ob_empty.location = (-0.1971, 0.0, 0.0)
ob_empty.rotation_euler = (1.158, 0.0114, 1.538)
ob_empty.scale = (0.1912, 0.1912, 0.1912)
ob_empty.empty_display_type = 'IMAGE'
ob_empty.empty_display_size = 5.0
ob_sepal.location = (0.2574, 0.0006942, -0.01429)
ob_sepal.rotation_euler = (1.716, -0.0, 1.571)
ob_sepal.scale = (0.0475, 0.08421, 0.124)

# ---- collection membership
col_collection.objects.link(ob_light)
col_collection.objects.link(ob_camera)
col_collection.objects.link(ob_petal)
col_collection.objects.link(ob_empty)
col_collection.objects.link(ob_sepal)

# ---- scene / render settings (as saved in the file)
scene.camera = ob_camera
scene.frame_start = 1; scene.frame_end = 250; scene.frame_set(1)
scene.render.engine = 'BLENDER_EEVEE_NEXT'
scene.cycles.sampling_pattern = 'TABULATED_SOBOL'
scene.cycles.use_light_tree = False
scene.view_settings.view_transform = 'Filmic'
bpy.context.view_layer.update()
